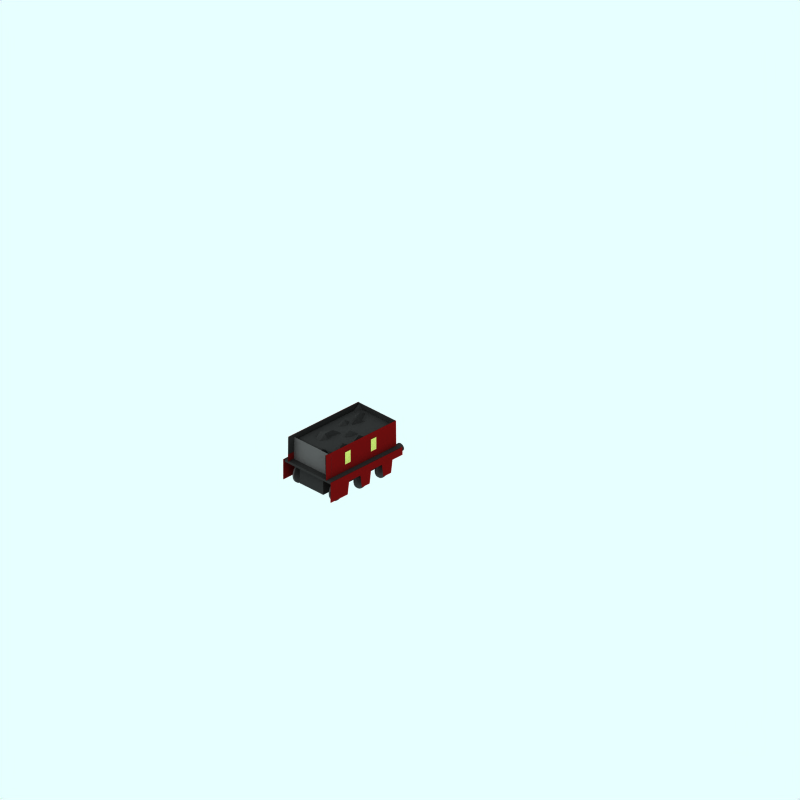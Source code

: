 # Source: mr-kirtley156-tender.blend  (saved by Blender 2.59.0; exported with 4.5.12 LTS)
import bpy
from mathutils import Matrix  # noqa: F401  (used for matrix-valued properties, if any)

bpy.ops.wm.read_factory_settings(use_empty=True)
scene = bpy.context.scene
scene.name = 'Scene'

# ---- collections
col_collection_1 = bpy.data.collections.new('Collection 1'); scene.collection.children.link(col_collection_1)
col_collection_2 = bpy.data.collections.new('Collection 2'); scene.collection.children.link(col_collection_2)
col_collection_3 = bpy.data.collections.new('Collection 3'); scene.collection.children.link(col_collection_3)

# ---- materials (node trees are filled in below, after node groups)
mat_trim = bpy.data.materials.new('Trim')
mat_trim.alpha_threshold = 0.0
mat_trim.preview_render_type = 'FLAT'
mat_trim.diffuse_color = (0.6654, 0.716, 0.3544, 1.0)
mat_trim.roughness = 0.5
mat_trim.line_color = (0.0, 0.0, 0.0, 1.0)
mat_underframe = bpy.data.materials.new('Underframe')
mat_underframe.alpha_threshold = 0.0
mat_underframe.preview_render_type = 'FLAT'
mat_underframe.diffuse_color = (0.1334, 0.1334, 0.1334, 1.0)
mat_underframe.roughness = 0.5
mat_underframe.line_color = (0.0, 0.0, 0.0, 1.0)
mat_maincolour1 = bpy.data.materials.new('MainColour1')
mat_maincolour1.alpha_threshold = 0.0
mat_maincolour1.preview_render_type = 'CUBE'
mat_maincolour1.diffuse_color = (0.351, 0.04493, 0.04515, 1.0)
mat_maincolour1.specular_color = (1.0, 0.9999, 0.9999)
mat_maincolour1.roughness = 0.5
mat_maincolour1.line_color = (0.0, 0.0, 0.0, 1.0)
mat_wheel = bpy.data.materials.new('wheel')
mat_wheel.alpha_threshold = 0.0
mat_wheel.preview_render_type = 'FLAT'
mat_wheel.diffuse_color = (0.2144, 0.2144, 0.2144, 1.0)
mat_wheel.roughness = 0.5
mat_wheel.line_color = (0.0, 0.0, 0.0, 1.0)
mat_roofcolour = bpy.data.materials.new('RoofColour')
mat_roofcolour.alpha_threshold = 0.0
mat_roofcolour.preview_render_type = 'FLAT'
mat_roofcolour.diffuse_color = (0.2586, 0.2561, 0.2561, 1.0)
mat_roofcolour.specular_color = (0.0, 0.0, 0.0)
mat_roofcolour.roughness = 0.5
mat_roofcolour.line_color = (0.0, 0.0, 0.0, 1.0)
mat_buffer = bpy.data.materials.new('Buffer')
mat_buffer.alpha_threshold = 0.0
mat_buffer.preview_render_type = 'FLAT'
mat_buffer.diffuse_color = (1.0, 0.0, 0.0, 1.0)
mat_buffer.roughness = 0.5
mat_buffer.line_color = (0.0, 0.0, 0.0, 1.0)

# ---- material node trees

# ---- world
world_world = bpy.data.worlds.new('World'); scene.world = world_world
world_world.color = (0.9059, 1.0, 1.0)
world_world.use_sun_shadow = False
world_world.sun_shadow_jitter_overblur = 0.0
world_world.cycles.sampling_method = 'MANUAL'
world_world.cycles.sample_map_resolution = 256

# ---- cameras
cam_camera_001 = bpy.data.cameras.new('Camera.001')
cam_camera_001.type = 'ORTHO'
cam_camera_001.passepartout_alpha = 0.2
cam_camera_001.clip_end = 100.0
cam_camera_001.lens = 35.0
cam_camera_001.ortho_scale = 24.0
cam_camera_001.display_size = 5.91
cam_camera_001.show_passepartout = False
cam_camera_001.show_safe_areas = True
cam_camera_001.dof.focus_distance = 0.0
cam_camera_001.dof.aperture_fstop = 128.0

# ---- lights
light_lamp = bpy.data.lights.new('Lamp', 'SUN')
light_lamp.transmission_factor = 0.0
light_lamp.angle = 1.571
light_lamp.energy = 0.028
light_lamp.shadow_buffer_clip_start = 0.5
light_lamp.shadow_soft_size = 1.0
light_lamp.shadow_cascade_max_distance = 1000.0
light_lamp.cycles.use_multiple_importance_sampling = False

# ---- meshes
me_plane_022 = bpy.data.meshes.new('Plane.022')
me_plane_022.from_pydata([(0.1, 1.4, 2.2), (0.1, 1.3, 2.2), (-0.1, 1.3, 2.2), (-0.1, 1.4, 2.2)], [], [(0, 3, 2, 1)])
me_plane_022.materials.append(mat_trim)
me_plane_022.use_remesh_preserve_volume = False
me_plane_022.use_remesh_preserve_attributes = False
me_plane_022.use_mirror_vertex_groups = False
me_plane_022.update()
me_plane_019 = bpy.data.meshes.new('Plane.019')
me_plane_019.from_pydata([(0.1, 2.0, 2.2), (0.1, 1.9, 2.2), (-0.1, 1.9, 2.2), (-0.1, 2.0, 2.2)], [], [(0, 3, 2, 1)])
me_plane_019.materials.append(mat_trim)
me_plane_019.use_remesh_preserve_volume = False
me_plane_019.use_remesh_preserve_attributes = False
me_plane_019.use_mirror_vertex_groups = False
me_plane_019.update()
me_cylinder_002 = bpy.data.meshes.new('Cylinder.002')
me_cylinder_002.from_pydata([(0.6999, 0.8999, 2.5), (0.6823, 0.9213, 2.5), (0.6692, 0.9458, 2.5), (0.6611, 0.9724, 2.5), (0.6584, 1.0, 2.5), (0.6611, 1.028, 2.5), (0.6692, 1.054, 2.5), (0.6823, 1.079, 2.5), (0.6999, 1.1, 2.5), (0.7213, 1.118, 2.5), (0.7458, 1.131, 2.5), (0.7724, 1.139, 2.5), (0.8, 1.142, 2.5), (0.8276, 1.139, 2.5), (0.8542, 1.131, 2.5), (0.8787, 1.118, 2.5), (0.9001, 1.1, 2.5), (0.9177, 1.079, 2.5), (0.9308, 1.054, 2.5), (0.9389, 1.028, 2.5), (0.9416, 1.0, 2.5), (0.9389, 0.9724, 2.5), (0.9308, 0.9458, 2.5), (0.9177, 0.9213, 2.5), (0.9001, 0.8999, 2.5), (0.8787, 0.8823, 2.5), (0.8542, 0.8692, 2.5), (0.8276, 0.8611, 2.5), (0.8, 0.8584, 2.5), (0.7724, 0.8611, 2.5), (0.7458, 0.8692, 2.5), (0.7213, 0.8823, 2.5), (0.6999, 0.8999, 2.3), (0.6823, 0.9213, 2.3), (0.6692, 0.9458, 2.3), (0.6611, 0.9724, 2.3), (0.6584, 1.0, 2.3), (0.6611, 1.028, 2.3), (0.6692, 1.054, 2.3), (0.6823, 1.079, 2.3), (0.6999, 1.1, 2.3), (0.7213, 1.118, 2.3), (0.7458, 1.131, 2.3), (0.7724, 1.139, 2.3), (0.8, 1.142, 2.3), (0.8276, 1.139, 2.3), (0.8542, 1.131, 2.3), (0.8787, 1.118, 2.3), (0.9001, 1.1, 2.3), (0.9177, 1.079, 2.3), (0.9308, 1.054, 2.3), (0.9389, 1.028, 2.3), (0.9416, 1.0, 2.3), (0.9389, 0.9724, 2.3), (0.9308, 0.9458, 2.3), (0.9177, 0.9213, 2.3), (0.9001, 0.8999, 2.3), (0.8787, 0.8823, 2.3), (0.8542, 0.8692, 2.3), (0.8276, 0.8611, 2.3), (0.8, 0.8584, 2.3), (0.7724, 0.8611, 2.3), (0.7458, 0.8692, 2.3), (0.7213, 0.8823, 2.3), (0.8, 1.0, 2.5), (0.8, 1.0, 2.3)], [], [(64, 0, 1), (65, 33, 32), (64, 1, 2), (65, 34, 33), (64, 2, 3), (65, 35, 34), (64, 3, 4), (65, 36, 35), (64, 4, 5), (65, 37, 36), (64, 5, 6), (65, 38, 37), (64, 6, 7), (65, 39, 38), (64, 7, 8), (65, 40, 39), (64, 8, 9), (65, 41, 40), (64, 9, 10), (65, 42, 41), (64, 10, 11), (65, 43, 42), (64, 11, 12), (65, 44, 43), (64, 12, 13), (65, 45, 44), (64, 13, 14), (65, 46, 45), (64, 14, 15), (65, 47, 46), (64, 15, 16), (65, 48, 47), (64, 16, 17), (65, 49, 48), (64, 17, 18), (65, 50, 49), (64, 18, 19), (65, 51, 50), (64, 19, 20), (65, 52, 51), (64, 20, 21), (65, 53, 52), (64, 21, 22), (65, 54, 53), (64, 22, 23), (65, 55, 54), (64, 23, 24), (65, 56, 55), (64, 24, 25), (65, 57, 56), (64, 25, 26), (65, 58, 57), (64, 26, 27), (65, 59, 58), (64, 27, 28), (65, 60, 59), (64, 28, 29), (65, 61, 60), (64, 29, 30), (65, 62, 61), (64, 30, 31), (65, 63, 62), (31, 0, 64), (65, 32, 63), (0, 32, 33, 1), (1, 33, 34, 2), (2, 34, 35, 3), (3, 35, 36, 4), (4, 36, 37, 5), (5, 37, 38, 6), (6, 38, 39, 7), (7, 39, 40, 8), (8, 40, 41, 9), (9, 41, 42, 10), (10, 42, 43, 11), (11, 43, 44, 12), (12, 44, 45, 13), (13, 45, 46, 14), (14, 46, 47, 15), (15, 47, 48, 16), (16, 48, 49, 17), (17, 49, 50, 18), (18, 50, 51, 19), (19, 51, 52, 20), (20, 52, 53, 21), (21, 53, 54, 22), (22, 54, 55, 23), (23, 55, 56, 24), (24, 56, 57, 25), (25, 57, 58, 26), (26, 58, 59, 27), (27, 59, 60, 28), (28, 60, 61, 29), (29, 61, 62, 30), (30, 62, 63, 31), (32, 0, 31, 63)])
me_cylinder_002.materials.append(mat_underframe)
me_cylinder_002.use_remesh_preserve_volume = False
me_cylinder_002.use_remesh_preserve_attributes = False
me_cylinder_002.use_mirror_vertex_groups = False
me_cylinder_002.update()
me_cylinder_001 = bpy.data.meshes.new('Cylinder.001')
me_cylinder_001.from_pydata([(-0.9001, 0.8999, 2.5), (-0.9177, 0.9213, 2.5), (-0.9308, 0.9458, 2.5), (-0.9389, 0.9724, 2.5), (-0.9416, 1.0, 2.5), (-0.9389, 1.028, 2.5), (-0.9308, 1.054, 2.5), (-0.9177, 1.079, 2.5), (-0.9001, 1.1, 2.5), (-0.8787, 1.118, 2.5), (-0.8542, 1.131, 2.5), (-0.8276, 1.139, 2.5), (-0.8, 1.142, 2.5), (-0.7724, 1.139, 2.5), (-0.7458, 1.131, 2.5), (-0.7213, 1.118, 2.5), (-0.6999, 1.1, 2.5), (-0.6823, 1.079, 2.5), (-0.6692, 1.054, 2.5), (-0.6611, 1.028, 2.5), (-0.6584, 1.0, 2.5), (-0.6611, 0.9724, 2.5), (-0.6692, 0.9458, 2.5), (-0.6823, 0.9213, 2.5), (-0.6999, 0.8999, 2.5), (-0.7213, 0.8823, 2.5), (-0.7458, 0.8692, 2.5), (-0.7724, 0.8611, 2.5), (-0.8, 0.8584, 2.5), (-0.8276, 0.8611, 2.5), (-0.8542, 0.8692, 2.5), (-0.8787, 0.8823, 2.5), (-0.9001, 0.8999, 2.3), (-0.9177, 0.9213, 2.3), (-0.9308, 0.9458, 2.3), (-0.9389, 0.9724, 2.3), (-0.9416, 1.0, 2.3), (-0.9389, 1.028, 2.3), (-0.9308, 1.054, 2.3), (-0.9177, 1.079, 2.3), (-0.9001, 1.1, 2.3), (-0.8787, 1.118, 2.3), (-0.8542, 1.131, 2.3), (-0.8276, 1.139, 2.3), (-0.8, 1.142, 2.3), (-0.7724, 1.139, 2.3), (-0.7458, 1.131, 2.3), (-0.7213, 1.118, 2.3), (-0.6999, 1.1, 2.3), (-0.6823, 1.079, 2.3), (-0.6692, 1.054, 2.3), (-0.6611, 1.028, 2.3), (-0.6584, 1.0, 2.3), (-0.6611, 0.9724, 2.3), (-0.6692, 0.9458, 2.3), (-0.6823, 0.9213, 2.3), (-0.6999, 0.8999, 2.3), (-0.7213, 0.8823, 2.3), (-0.7458, 0.8692, 2.3), (-0.7724, 0.8611, 2.3), (-0.8, 0.8584, 2.3), (-0.8276, 0.8611, 2.3), (-0.8542, 0.8692, 2.3), (-0.8787, 0.8823, 2.3), (-0.8, 1.0, 2.5), (-0.8, 1.0, 2.3)], [], [(64, 0, 1), (65, 33, 32), (64, 1, 2), (65, 34, 33), (64, 2, 3), (65, 35, 34), (64, 3, 4), (65, 36, 35), (64, 4, 5), (65, 37, 36), (64, 5, 6), (65, 38, 37), (64, 6, 7), (65, 39, 38), (64, 7, 8), (65, 40, 39), (64, 8, 9), (65, 41, 40), (64, 9, 10), (65, 42, 41), (64, 10, 11), (65, 43, 42), (64, 11, 12), (65, 44, 43), (64, 12, 13), (65, 45, 44), (64, 13, 14), (65, 46, 45), (64, 14, 15), (65, 47, 46), (64, 15, 16), (65, 48, 47), (64, 16, 17), (65, 49, 48), (64, 17, 18), (65, 50, 49), (64, 18, 19), (65, 51, 50), (64, 19, 20), (65, 52, 51), (64, 20, 21), (65, 53, 52), (64, 21, 22), (65, 54, 53), (64, 22, 23), (65, 55, 54), (64, 23, 24), (65, 56, 55), (64, 24, 25), (65, 57, 56), (64, 25, 26), (65, 58, 57), (64, 26, 27), (65, 59, 58), (64, 27, 28), (65, 60, 59), (64, 28, 29), (65, 61, 60), (64, 29, 30), (65, 62, 61), (64, 30, 31), (65, 63, 62), (31, 0, 64), (65, 32, 63), (0, 32, 33, 1), (1, 33, 34, 2), (2, 34, 35, 3), (3, 35, 36, 4), (4, 36, 37, 5), (5, 37, 38, 6), (6, 38, 39, 7), (7, 39, 40, 8), (8, 40, 41, 9), (9, 41, 42, 10), (10, 42, 43, 11), (11, 43, 44, 12), (12, 44, 45, 13), (13, 45, 46, 14), (14, 46, 47, 15), (15, 47, 48, 16), (16, 48, 49, 17), (17, 49, 50, 18), (18, 50, 51, 19), (19, 51, 52, 20), (20, 52, 53, 21), (21, 53, 54, 22), (22, 54, 55, 23), (23, 55, 56, 24), (24, 56, 57, 25), (25, 57, 58, 26), (26, 58, 59, 27), (27, 59, 60, 28), (28, 60, 61, 29), (29, 61, 62, 30), (30, 62, 63, 31), (32, 0, 31, 63)])
me_cylinder_001.materials.append(mat_underframe)
me_cylinder_001.use_remesh_preserve_volume = False
me_cylinder_001.use_remesh_preserve_attributes = False
me_cylinder_001.use_mirror_vertex_groups = False
me_cylinder_001.update()
me_plane_015 = bpy.data.meshes.new('Plane.015')
me_plane_015.from_pydata([(0.7962, 2.169, 1.441), (0.7962, -2.731, 1.441), (0.7812, 2.169, 2.146), (0.7837, -2.731, 2.149), (-0.7962, 2.169, 1.441), (-0.7962, -2.731, 1.441), (-0.7812, 2.169, 2.146), (-0.7837, -2.731, 2.149)], [], [(3, 0, 1), (0, 3, 2), (7, 4, 5), (4, 7, 6), (0, 4, 6, 2)])
me_plane_015.materials.append(mat_underframe)
me_plane_015.use_remesh_preserve_volume = False
me_plane_015.use_remesh_preserve_attributes = False
me_plane_015.use_mirror_vertex_groups = False
me_plane_015.update()
me_plane_011 = bpy.data.meshes.new('Plane.011')
me_plane_011.from_pydata([(-1.0, 1.91, 0.81), (-1.0, 1.41, 0.81), (-1.4, 1.41, 0.81), (-1.4, 1.91, 0.81)], [], [(0, 3, 2, 1)])
me_plane_011.materials.append(mat_trim)
me_plane_011.use_remesh_preserve_volume = False
me_plane_011.use_remesh_preserve_attributes = False
me_plane_011.use_mirror_vertex_groups = False
me_plane_011.update()
me_plane_010 = bpy.data.meshes.new('Plane.010')
me_plane_010.from_pydata([(0.8, 1.91, 0.81), (0.8, 1.41, 0.81), (0.4, 1.41, 0.81), (0.4, 1.91, 0.81)], [], [(0, 3, 2, 1)])
me_plane_010.materials.append(mat_trim)
me_plane_010.use_remesh_preserve_volume = False
me_plane_010.use_remesh_preserve_attributes = False
me_plane_010.use_mirror_vertex_groups = False
me_plane_010.update()
me_plane_007 = bpy.data.meshes.new('Plane.007')
me_plane_007.from_pydata([(2.297, 1.147, 1.004), (-2.723, 0.8374, 1.004), (-2.723, 1.147, 1.004), (0.1015, 0.8349, 1.004), (-0.636, 0.8361, 1.004), (-1.43, 0.8368, 1.004), (-2.723, 0.3374, 1.004), (-1.53, 0.3368, 1.004), (0.001521, 0.3349, 1.004), (-0.536, 0.3361, 1.004), (0.964, 0.3361, 1.004), (1.502, 0.3349, 1.004), (0.864, 0.8361, 1.004), (1.602, 0.8349, 1.004), (2.302, 0.8349, 1.004)], [], [(3, 4, 2), (4, 5, 2), (5, 1, 2), (1, 5, 7, 6), (4, 3, 8, 9), (12, 13, 11, 10), (0, 14, 13, 2), (2, 13, 12), (2, 12, 3)])
me_plane_007.polygons.foreach_set('use_smooth', [True] * 9)
me_plane_007.materials.append(mat_maincolour1)
me_plane_007.use_remesh_preserve_volume = False
me_plane_007.use_remesh_preserve_attributes = False
me_plane_007.use_mirror_vertex_groups = False
me_plane_007.update()
me_plane_006 = bpy.data.meshes.new('Plane.006')
me_plane_006.from_pydata([(0.7962, -2.721, 2.091), (0.7962, 2.179, 2.091), (0.8012, -2.721, 1.506), (0.8012, 2.179, 1.506)], [], [(3, 0, 1), (2, 0, 3)])
me_plane_006.materials.append(mat_maincolour1)
me_plane_006.use_remesh_preserve_volume = False
me_plane_006.use_remesh_preserve_attributes = False
me_plane_006.use_mirror_vertex_groups = False
me_plane_006.update()
me_plane_005 = bpy.data.meshes.new('Plane.005')
me_plane_005.from_pydata([(0.8062, 2.179, 1.141), (0.8062, -2.721, 1.141), (0.8012, -2.721, 1.506), (0.8012, 2.179, 1.506)], [], [(2, 0, 1), (3, 0, 2)])
me_plane_005.materials.append(mat_maincolour1)
me_plane_005.use_remesh_preserve_volume = False
me_plane_005.use_remesh_preserve_attributes = False
me_plane_005.use_mirror_vertex_groups = False
me_plane_005.update()
me_plane_003 = bpy.data.meshes.new('Plane.003')
me_plane_003.from_pydata([(0.7962, -2.721, 2.091), (0.7962, 2.179, 2.091), (0.7912, -2.721, 2.156), (0.7912, 2.179, 2.156)], [], [(1, 0, 3), (3, 0, 2)])
me_plane_003.materials.append(mat_maincolour1)
me_plane_003.use_remesh_preserve_volume = False
me_plane_003.use_remesh_preserve_attributes = False
me_plane_003.use_mirror_vertex_groups = False
me_plane_003.update()
me_plane_031 = bpy.data.meshes.new('Plane.031')
me_plane_031.from_pydata([(0.7962, -2.721, 2.091), (0.7962, 2.179, 2.091), (0.7912, -2.721, 2.156), (0.7912, 2.179, 2.156)], [], [(1, 0, 3), (3, 0, 2)])
me_plane_031.materials.append(mat_maincolour1)
me_plane_031.use_remesh_preserve_volume = False
me_plane_031.use_remesh_preserve_attributes = False
me_plane_031.use_mirror_vertex_groups = False
me_plane_031.update()
me_plane_030 = bpy.data.meshes.new('Plane.030')
me_plane_030.from_pydata([(0.8062, 2.179, 1.141), (0.8062, -2.721, 1.141), (0.8012, -2.721, 1.506), (0.8012, 2.179, 1.506)], [], [(2, 0, 1), (3, 0, 2)])
me_plane_030.materials.append(mat_maincolour1)
me_plane_030.use_remesh_preserve_volume = False
me_plane_030.use_remesh_preserve_attributes = False
me_plane_030.use_mirror_vertex_groups = False
me_plane_030.update()
me_plane_029 = bpy.data.meshes.new('Plane.029')
me_plane_029.from_pydata([(0.7962, -2.721, 2.091), (0.7962, 2.179, 2.091), (0.8012, -2.721, 1.506), (0.8012, 2.179, 1.506)], [], [(3, 0, 1), (2, 0, 3)])
me_plane_029.materials.append(mat_maincolour1)
me_plane_029.use_remesh_preserve_volume = False
me_plane_029.use_remesh_preserve_attributes = False
me_plane_029.use_mirror_vertex_groups = False
me_plane_029.update()
me_plane_028 = bpy.data.meshes.new('Plane.028')
me_plane_028.from_pydata([(2.297, 1.147, 0.9987), (-2.723, 0.8374, 0.9987), (-2.723, 1.147, 0.9987), (0.1015, 0.8349, 0.9987), (-0.636, 0.8361, 0.9987), (-1.43, 0.8368, 0.9987), (-2.723, 0.3374, 0.9987), (-1.53, 0.3368, 0.9987), (0.001521, 0.3349, 0.9987), (-0.536, 0.3361, 0.9987), (0.964, 0.3361, 0.9987), (1.502, 0.3349, 0.9987), (0.864, 0.8361, 0.9987), (1.602, 0.8349, 0.9987), (2.302, 0.8349, 0.9987)], [], [(3, 4, 2), (4, 5, 2), (5, 1, 2), (1, 5, 7, 6), (4, 3, 8, 9), (12, 13, 11, 10), (0, 14, 13, 2), (2, 13, 12), (2, 12, 3)])
me_plane_028.polygons.foreach_set('use_smooth', [True] * 9)
me_plane_028.materials.append(mat_maincolour1)
me_plane_028.use_remesh_preserve_volume = False
me_plane_028.use_remesh_preserve_attributes = False
me_plane_028.use_mirror_vertex_groups = False
me_plane_028.update()
me_plane_017 = bpy.data.meshes.new('Plane.017')
me_plane_017.from_pydata([(0.8, 1.91, 0.81), (0.8, 1.41, 0.81), (0.4, 1.41, 0.81), (0.4, 1.91, 0.81)], [], [(0, 3, 2, 1)])
me_plane_017.materials.append(mat_trim)
me_plane_017.use_remesh_preserve_volume = False
me_plane_017.use_remesh_preserve_attributes = False
me_plane_017.use_mirror_vertex_groups = False
me_plane_017.update()
me_plane_009 = bpy.data.meshes.new('Plane.009')
me_plane_009.from_pydata([(-1.0, 1.91, 0.81), (-1.0, 1.41, 0.81), (-1.4, 1.41, 0.81), (-1.4, 1.91, 0.81)], [], [(0, 3, 2, 1)])
me_plane_009.materials.append(mat_trim)
me_plane_009.use_remesh_preserve_volume = False
me_plane_009.use_remesh_preserve_attributes = False
me_plane_009.use_mirror_vertex_groups = False
me_plane_009.update()
me_cylinder = bpy.data.meshes.new('Cylinder')
me_cylinder.from_pydata([(-0.5586, 0.2447, -0.5228), (-0.6079, 0.3047, -0.5228), (-0.6444, 0.3731, -0.5228), (-0.667, 0.4474, -0.5228), (-0.6746, 0.5247, -0.5228), (-0.667, 0.6019, -0.5228), (-0.6444, 0.6762, -0.5228), (-0.6079, 0.7447, -0.5228), (-0.5586, 0.8047, -0.5228), (-0.4986, 0.8539, -0.5228), (-0.4301, 0.8905, -0.5228), (-0.3559, 0.913, -0.5228), (-0.2786, 0.9207, -0.5228), (-0.2014, 0.913, -0.5228), (-0.1271, 0.8905, -0.5228), (-0.05861, 0.8539, -0.5228), (0.001395, 0.8047, -0.5228), (0.05064, 0.7447, -0.5228), (0.08723, 0.6762, -0.5228), (0.1098, 0.6019, -0.5228), (0.1174, 0.5247, -0.5228), (0.1098, 0.4474, -0.5228), (0.08723, 0.3731, -0.5228), (0.05064, 0.3047, -0.5228), (0.001394, 0.2447, -0.5228), (-0.05861, 0.1954, -0.5228), (-0.1271, 0.1588, -0.5228), (-0.2014, 0.1363, -0.5228), (-0.2786, 0.1287, -0.5228), (-0.3559, 0.1363, -0.5228), (-0.4301, 0.1588, -0.5228), (-0.4986, 0.1954, -0.5228), (-0.5586, 0.2447, -0.5828), (-0.6079, 0.3047, -0.5828), (-0.6444, 0.3731, -0.5828), (-0.667, 0.4474, -0.5828), (-0.6746, 0.5247, -0.5828), (-0.667, 0.6019, -0.5828), (-0.6444, 0.6762, -0.5828), (-0.6079, 0.7447, -0.5828), (-0.5586, 0.8047, -0.5828), (-0.4986, 0.8539, -0.5828), (-0.4301, 0.8905, -0.5828), (-0.3559, 0.913, -0.5828), (-0.2786, 0.9207, -0.5828), (-0.2014, 0.913, -0.5828), (-0.1271, 0.8905, -0.5828), (-0.05861, 0.8539, -0.5828), (0.001394, 0.8047, -0.5828), (0.05064, 0.7447, -0.5828), (0.08723, 0.6762, -0.5828), (0.1098, 0.6019, -0.5828), (0.1174, 0.5247, -0.5828), (0.1098, 0.4474, -0.5828), (0.08723, 0.3731, -0.5828), (0.05064, 0.3047, -0.5828), (0.001396, 0.2447, -0.5828), (-0.05861, 0.1954, -0.5828), (-0.1271, 0.1588, -0.5828), (-0.2014, 0.1363, -0.5828), (-0.2786, 0.1287, -0.5828), (-0.3559, 0.1363, -0.5828), (-0.4301, 0.1588, -0.5828), (-0.4986, 0.1954, -0.5828), (-0.2786, 0.5247, -0.5228), (-0.2786, 0.5247, -0.5828)], [], [(64, 0, 1), (65, 33, 32), (64, 1, 2), (65, 34, 33), (64, 2, 3), (65, 35, 34), (64, 3, 4), (65, 36, 35), (64, 4, 5), (65, 37, 36), (64, 5, 6), (65, 38, 37), (64, 6, 7), (65, 39, 38), (64, 7, 8), (65, 40, 39), (64, 8, 9), (65, 41, 40), (64, 9, 10), (65, 42, 41), (64, 10, 11), (65, 43, 42), (64, 11, 12), (65, 44, 43), (64, 12, 13), (65, 45, 44), (64, 13, 14), (65, 46, 45), (64, 14, 15), (65, 47, 46), (64, 15, 16), (65, 48, 47), (64, 16, 17), (65, 49, 48), (64, 17, 18), (65, 50, 49), (64, 18, 19), (65, 51, 50), (64, 19, 20), (65, 52, 51), (64, 20, 21), (65, 53, 52), (64, 21, 22), (65, 54, 53), (64, 22, 23), (65, 55, 54), (64, 23, 24), (65, 56, 55), (64, 24, 25), (65, 57, 56), (64, 25, 26), (65, 58, 57), (64, 26, 27), (65, 59, 58), (64, 27, 28), (65, 60, 59), (64, 28, 29), (65, 61, 60), (64, 29, 30), (65, 62, 61), (64, 30, 31), (65, 63, 62), (31, 0, 64), (65, 32, 63), (0, 32, 33, 1), (1, 33, 34, 2), (2, 34, 35, 3), (3, 35, 36, 4), (4, 36, 37, 5), (5, 37, 38, 6), (6, 38, 39, 7), (7, 39, 40, 8), (8, 40, 41, 9), (9, 41, 42, 10), (10, 42, 43, 11), (11, 43, 44, 12), (12, 44, 45, 13), (13, 45, 46, 14), (14, 46, 47, 15), (15, 47, 48, 16), (16, 48, 49, 17), (17, 49, 50, 18), (18, 50, 51, 19), (19, 51, 52, 20), (20, 52, 53, 21), (21, 53, 54, 22), (22, 54, 55, 23), (23, 55, 56, 24), (24, 56, 57, 25), (25, 57, 58, 26), (26, 58, 59, 27), (27, 59, 60, 28), (28, 60, 61, 29), (29, 61, 62, 30), (30, 62, 63, 31), (32, 0, 31, 63)])
me_cylinder.materials.append(mat_wheel)
me_cylinder.use_remesh_preserve_volume = False
me_cylinder.use_remesh_preserve_attributes = False
me_cylinder.use_mirror_vertex_groups = False
me_cylinder.update()
me_plane_074 = bpy.data.meshes.new('Plane.074')
me_plane_074.from_pydata([(0.77, 1.984, -1.772), (0.77, -1.836, -1.772), (-0.7576, -1.836, -1.772), (-0.7576, 1.984, -1.772), (-0.7576, 1.984, -1.942), (-0.7576, -2.09, -1.687), (0.77, -2.09, -1.687), (0.77, 1.984, -1.942), (-0.7576, -0.05328, -1.687), (0.00617, 1.984, -1.687), (0.77, -0.05328, -1.432), (0.006164, -2.09, -1.687), (0.006167, -0.05328, -1.687), (-0.7576, 0.9651, -1.687), (-0.7576, -1.072, -1.687), (-0.3757, 1.984, -1.687), (0.3881, 1.984, -1.687), (0.77, -1.072, -1.687), (0.77, 0.9651, -1.432), (-0.3757, -2.09, -1.687), (0.3881, -2.09, -1.942), (0.006168, 0.9651, -1.432), (-0.3757, -0.05328, -1.687), (0.006166, -1.072, -1.687), (0.3881, -0.05328, -1.687), (-0.3757, 0.9651, -1.687), (-0.3757, -1.072, -1.942), (0.3881, 0.9651, -1.432), (0.3881, -1.072, -1.687), (-0.7576, 0.4559, -1.687), (-0.7576, 1.474, -1.687), (-0.7576, -0.5625, -1.687), (-0.7576, -1.581, -1.687), (-0.5667, 1.984, -1.687), (-0.1848, 1.984, -1.432), (0.579, 1.984, -1.687), (0.1971, 1.984, -1.687), (0.77, -0.5625, -1.687), (0.77, -1.581, -1.942), (0.77, 0.4559, -1.687), (0.77, 1.474, -1.942), (-0.5667, -2.09, -1.687), (-0.1848, -2.09, -1.687), (0.579, -2.09, -1.942), (0.1971, -2.09, -1.687), (0.006168, 0.4559, -1.687), (0.006169, 1.474, -1.687), (-0.5667, -0.05328, -1.687), (-0.1848, -0.05328, -1.687), (0.006166, -0.5625, -1.432), (0.006165, -1.581, -1.687), (0.579, -0.05328, -1.942), (0.1971, -0.05328, -1.942), (-0.3757, 1.474, -1.942), (-0.5667, 0.9651, -1.687), (-0.3757, 0.4559, -1.942), (-0.1848, 0.9651, -1.942), (-0.3757, -0.5625, -1.687), (-0.5667, -1.072, -1.687), (-0.3757, -1.581, -1.687), (-0.1848, -1.072, -1.942), (0.3881, 1.474, -1.687), (0.1971, 0.9651, -1.687), (0.3881, 0.4559, -1.687), (0.579, 0.9651, -1.687), (0.3881, -0.5625, -1.687), (0.1971, -1.072, -1.432), (0.3881, -1.581, -1.687), (0.579, -1.072, -1.942), (-0.5667, 1.474, -1.432), (-0.5667, 0.4559, -1.432), (-0.1848, 1.474, -1.687), (-0.1848, 0.4559, -1.687), (-0.5667, -0.5625, -1.432), (-0.5667, -1.581, -1.432), (-0.1848, -0.5625, -1.942), (-0.1848, -1.581, -1.687), (0.1971, 1.474, -1.687), (0.1971, 0.4559, -1.687), (0.579, 1.474, -1.687), (0.579, 0.4559, -1.687), (0.1971, -0.5625, -1.687), (0.1971, -1.581, -1.687), (0.579, -0.5625, -1.687), (0.579, -1.581, -1.687)], [], [(0, 3, 2, 1), (8, 2, 3), (3, 0, 9), (10, 0, 1), (11, 1, 2), (4, 30, 3), (30, 13, 3), (13, 29, 3), (29, 8, 3), (8, 31, 2), (31, 14, 2), (14, 32, 2), (32, 5, 2), (35, 0, 7), (16, 0, 35), (36, 0, 16), (9, 0, 36), (9, 34, 3), (34, 15, 3), (15, 33, 3), (33, 4, 3), (6, 38, 1), (38, 17, 1), (17, 37, 1), (37, 10, 1), (39, 0, 10), (18, 0, 39), (40, 0, 18), (7, 0, 40), (5, 41, 2), (41, 19, 2), (19, 42, 2), (42, 11, 2), (11, 44, 1), (44, 20, 1), (20, 43, 1), (43, 6, 1), (30, 4, 33, 69), (13, 30, 69, 54), (69, 33, 15, 53), (54, 69, 53, 25), (29, 13, 54, 70), (8, 29, 70, 47), (70, 54, 25, 55), (47, 70, 55, 22), (53, 15, 34, 71), (25, 53, 71, 56), (71, 34, 9, 46), (56, 71, 46, 21), (55, 25, 56, 72), (22, 55, 72, 48), (72, 56, 21, 45), (48, 72, 45, 12), (31, 8, 47, 73), (14, 31, 73, 58), (73, 47, 22, 57), (58, 73, 57, 26), (32, 14, 58, 74), (5, 32, 74, 41), (74, 58, 26, 59), (41, 74, 59, 19), (57, 22, 48, 75), (26, 57, 75, 60), (75, 48, 12, 49), (60, 75, 49, 23), (59, 26, 60, 76), (19, 59, 76, 42), (76, 60, 23, 50), (42, 76, 50, 11), (46, 9, 36, 77), (21, 46, 77, 62), (77, 36, 16, 61), (62, 77, 61, 27), (45, 21, 62, 78), (12, 45, 78, 52), (78, 62, 27, 63), (52, 78, 63, 24), (61, 16, 35, 79), (27, 61, 79, 64), (79, 35, 7, 40), (64, 79, 40, 18), (63, 27, 64, 80), (24, 63, 80, 51), (80, 64, 18, 39), (51, 80, 39, 10), (49, 12, 52, 81), (23, 49, 81, 66), (81, 52, 24, 65), (66, 81, 65, 28), (50, 23, 66, 82), (11, 50, 82, 44), (82, 66, 28, 67), (44, 82, 67, 20), (65, 24, 51, 83), (28, 65, 83, 68), (83, 51, 10, 37), (68, 83, 37, 17), (67, 28, 68, 84), (20, 67, 84, 43), (84, 68, 17, 38), (43, 84, 38, 6)])
me_plane_074.materials.append(mat_underframe)
me_plane_074.use_remesh_preserve_volume = False
me_plane_074.use_remesh_preserve_attributes = False
me_plane_074.use_mirror_vertex_groups = False
me_plane_074.update()
me_plane_013 = bpy.data.meshes.new('Plane.013')
me_plane_013.from_pydata([(0.8087, 1.137, -2.177), (-0.8013, 1.137, -2.177), (0.7974, 2.146, -2.177), (-0.7888, 2.145, -2.177)], [], [(0, 2, 1), (2, 3, 1)])
me_plane_013.materials.append(mat_maincolour1)
me_plane_013.use_remesh_preserve_volume = False
me_plane_013.use_remesh_preserve_attributes = False
me_plane_013.use_mirror_vertex_groups = False
me_plane_013.update()
me_cylinder_012 = bpy.data.meshes.new('Cylinder.012')
me_cylinder_012.from_pydata([(-2.059, 0.2411, 0.6103), (-2.108, 0.3011, 0.6103), (-2.144, 0.3696, 0.6103), (-2.167, 0.4439, 0.6103), (-2.175, 0.5211, 0.6103), (-2.167, 0.5984, 0.6103), (-2.144, 0.6727, 0.6103), (-2.108, 0.7411, 0.6103), (-2.059, 0.8011, 0.6103), (-1.999, 0.8504, 0.6103), (-1.93, 0.887, 0.6103), (-1.856, 0.9095, 0.6103), (-1.779, 0.9171, 0.6103), (-1.701, 0.9095, 0.6103), (-1.627, 0.887, 0.6103), (-1.559, 0.8504, 0.6103), (-1.499, 0.8011, 0.6103), (-1.449, 0.7411, 0.6103), (-1.413, 0.6727, 0.6103), (-1.39, 0.5984, 0.6103), (-1.383, 0.5211, 0.6103), (-1.39, 0.4439, 0.6103), (-1.413, 0.3696, 0.6103), (-1.449, 0.3011, 0.6103), (-1.499, 0.2411, 0.6103), (-1.559, 0.1919, 0.6103), (-1.627, 0.1553, 0.6103), (-1.701, 0.1328, 0.6103), (-1.779, 0.1251, 0.6103), (-1.856, 0.1328, 0.6103), (-1.93, 0.1553, 0.6103), (-1.999, 0.1919, 0.6103), (-2.059, 0.2411, 0.5503), (-2.108, 0.3011, 0.5503), (-2.144, 0.3696, 0.5503), (-2.167, 0.4439, 0.5503), (-2.175, 0.5211, 0.5503), (-2.167, 0.5984, 0.5503), (-2.144, 0.6727, 0.5503), (-2.108, 0.7411, 0.5503), (-2.059, 0.8011, 0.5503), (-1.999, 0.8504, 0.5503), (-1.93, 0.887, 0.5503), (-1.856, 0.9095, 0.5503), (-1.779, 0.9171, 0.5503), (-1.701, 0.9095, 0.5503), (-1.627, 0.887, 0.5503), (-1.559, 0.8504, 0.5503), (-1.499, 0.8011, 0.5503), (-1.449, 0.7411, 0.5503), (-1.413, 0.6727, 0.5503), (-1.39, 0.5984, 0.5503), (-1.383, 0.5211, 0.5503), (-1.39, 0.4439, 0.5503), (-1.413, 0.3696, 0.5503), (-1.449, 0.3011, 0.5503), (-1.499, 0.2411, 0.5503), (-1.559, 0.1919, 0.5503), (-1.627, 0.1553, 0.5503), (-1.701, 0.1328, 0.5503), (-1.779, 0.1251, 0.5503), (-1.856, 0.1328, 0.5503), (-1.93, 0.1553, 0.5503), (-1.999, 0.1919, 0.5503), (-1.779, 0.5211, 0.6103), (-1.779, 0.5211, 0.5503)], [], [(64, 0, 1), (65, 33, 32), (64, 1, 2), (65, 34, 33), (64, 2, 3), (65, 35, 34), (64, 3, 4), (65, 36, 35), (64, 4, 5), (65, 37, 36), (64, 5, 6), (65, 38, 37), (64, 6, 7), (65, 39, 38), (64, 7, 8), (65, 40, 39), (64, 8, 9), (65, 41, 40), (64, 9, 10), (65, 42, 41), (64, 10, 11), (65, 43, 42), (64, 11, 12), (65, 44, 43), (64, 12, 13), (65, 45, 44), (64, 13, 14), (65, 46, 45), (64, 14, 15), (65, 47, 46), (64, 15, 16), (65, 48, 47), (64, 16, 17), (65, 49, 48), (64, 17, 18), (65, 50, 49), (64, 18, 19), (65, 51, 50), (64, 19, 20), (65, 52, 51), (64, 20, 21), (65, 53, 52), (64, 21, 22), (65, 54, 53), (64, 22, 23), (65, 55, 54), (64, 23, 24), (65, 56, 55), (64, 24, 25), (65, 57, 56), (64, 25, 26), (65, 58, 57), (64, 26, 27), (65, 59, 58), (64, 27, 28), (65, 60, 59), (64, 28, 29), (65, 61, 60), (64, 29, 30), (65, 62, 61), (64, 30, 31), (65, 63, 62), (31, 0, 64), (65, 32, 63), (0, 32, 33, 1), (1, 33, 34, 2), (2, 34, 35, 3), (3, 35, 36, 4), (4, 36, 37, 5), (5, 37, 38, 6), (6, 38, 39, 7), (7, 39, 40, 8), (8, 40, 41, 9), (9, 41, 42, 10), (10, 42, 43, 11), (11, 43, 44, 12), (12, 44, 45, 13), (13, 45, 46, 14), (14, 46, 47, 15), (15, 47, 48, 16), (16, 48, 49, 17), (17, 49, 50, 18), (18, 50, 51, 19), (19, 51, 52, 20), (20, 52, 53, 21), (21, 53, 54, 22), (22, 54, 55, 23), (23, 55, 56, 24), (24, 56, 57, 25), (25, 57, 58, 26), (26, 58, 59, 27), (27, 59, 60, 28), (28, 60, 61, 29), (29, 61, 62, 30), (30, 62, 63, 31), (32, 0, 31, 63)])
me_cylinder_012.materials.append(mat_wheel)
me_cylinder_012.use_remesh_preserve_volume = False
me_cylinder_012.use_remesh_preserve_attributes = False
me_cylinder_012.use_mirror_vertex_groups = False
me_cylinder_012.update()
me_cylinder_011 = bpy.data.meshes.new('Cylinder.011')
me_cylinder_011.from_pydata([(-2.059, 0.2447, -0.5228), (-2.108, 0.3047, -0.5228), (-2.144, 0.3731, -0.5228), (-2.167, 0.4474, -0.5228), (-2.175, 0.5247, -0.5228), (-2.167, 0.6019, -0.5228), (-2.144, 0.6762, -0.5228), (-2.108, 0.7447, -0.5228), (-2.059, 0.8047, -0.5228), (-1.999, 0.8539, -0.5228), (-1.93, 0.8905, -0.5228), (-1.856, 0.913, -0.5228), (-1.779, 0.9207, -0.5228), (-1.701, 0.913, -0.5228), (-1.627, 0.8905, -0.5228), (-1.559, 0.8539, -0.5228), (-1.499, 0.8047, -0.5228), (-1.449, 0.7447, -0.5228), (-1.413, 0.6762, -0.5228), (-1.39, 0.6019, -0.5228), (-1.383, 0.5247, -0.5228), (-1.39, 0.4474, -0.5228), (-1.413, 0.3731, -0.5228), (-1.449, 0.3047, -0.5228), (-1.499, 0.2447, -0.5228), (-1.559, 0.1954, -0.5228), (-1.627, 0.1588, -0.5228), (-1.701, 0.1363, -0.5228), (-1.779, 0.1287, -0.5228), (-1.856, 0.1363, -0.5228), (-1.93, 0.1588, -0.5228), (-1.999, 0.1954, -0.5228), (-2.059, 0.2447, -0.5828), (-2.108, 0.3047, -0.5828), (-2.144, 0.3731, -0.5828), (-2.167, 0.4474, -0.5828), (-2.175, 0.5247, -0.5828), (-2.167, 0.6019, -0.5828), (-2.144, 0.6762, -0.5828), (-2.108, 0.7447, -0.5828), (-2.059, 0.8047, -0.5828), (-1.999, 0.8539, -0.5828), (-1.93, 0.8905, -0.5828), (-1.856, 0.913, -0.5828), (-1.779, 0.9207, -0.5828), (-1.701, 0.913, -0.5828), (-1.627, 0.8905, -0.5828), (-1.559, 0.8539, -0.5828), (-1.499, 0.8047, -0.5828), (-1.449, 0.7447, -0.5828), (-1.413, 0.6762, -0.5828), (-1.39, 0.6019, -0.5828), (-1.383, 0.5247, -0.5828), (-1.39, 0.4474, -0.5828), (-1.413, 0.3731, -0.5828), (-1.449, 0.3047, -0.5828), (-1.499, 0.2447, -0.5828), (-1.559, 0.1954, -0.5828), (-1.627, 0.1588, -0.5828), (-1.701, 0.1363, -0.5828), (-1.779, 0.1287, -0.5828), (-1.856, 0.1363, -0.5828), (-1.93, 0.1588, -0.5828), (-1.999, 0.1954, -0.5828), (-1.779, 0.5247, -0.5228), (-1.779, 0.5247, -0.5828)], [], [(64, 0, 1), (65, 33, 32), (64, 1, 2), (65, 34, 33), (64, 2, 3), (65, 35, 34), (64, 3, 4), (65, 36, 35), (64, 4, 5), (65, 37, 36), (64, 5, 6), (65, 38, 37), (64, 6, 7), (65, 39, 38), (64, 7, 8), (65, 40, 39), (64, 8, 9), (65, 41, 40), (64, 9, 10), (65, 42, 41), (64, 10, 11), (65, 43, 42), (64, 11, 12), (65, 44, 43), (64, 12, 13), (65, 45, 44), (64, 13, 14), (65, 46, 45), (64, 14, 15), (65, 47, 46), (64, 15, 16), (65, 48, 47), (64, 16, 17), (65, 49, 48), (64, 17, 18), (65, 50, 49), (64, 18, 19), (65, 51, 50), (64, 19, 20), (65, 52, 51), (64, 20, 21), (65, 53, 52), (64, 21, 22), (65, 54, 53), (64, 22, 23), (65, 55, 54), (64, 23, 24), (65, 56, 55), (64, 24, 25), (65, 57, 56), (64, 25, 26), (65, 58, 57), (64, 26, 27), (65, 59, 58), (64, 27, 28), (65, 60, 59), (64, 28, 29), (65, 61, 60), (64, 29, 30), (65, 62, 61), (64, 30, 31), (65, 63, 62), (31, 0, 64), (65, 32, 63), (0, 32, 33, 1), (1, 33, 34, 2), (2, 34, 35, 3), (3, 35, 36, 4), (4, 36, 37, 5), (5, 37, 38, 6), (6, 38, 39, 7), (7, 39, 40, 8), (8, 40, 41, 9), (9, 41, 42, 10), (10, 42, 43, 11), (11, 43, 44, 12), (12, 44, 45, 13), (13, 45, 46, 14), (14, 46, 47, 15), (15, 47, 48, 16), (16, 48, 49, 17), (17, 49, 50, 18), (18, 50, 51, 19), (19, 51, 52, 20), (20, 52, 53, 21), (21, 53, 54, 22), (22, 54, 55, 23), (23, 55, 56, 24), (24, 56, 57, 25), (25, 57, 58, 26), (26, 58, 59, 27), (27, 59, 60, 28), (28, 60, 61, 29), (29, 61, 62, 30), (30, 62, 63, 31), (32, 0, 31, 63)])
me_cylinder_011.materials.append(mat_wheel)
me_cylinder_011.use_remesh_preserve_volume = False
me_cylinder_011.use_remesh_preserve_attributes = False
me_cylinder_011.use_mirror_vertex_groups = False
me_cylinder_011.update()
me_cylinder_010 = bpy.data.meshes.new('Cylinder.010')
me_cylinder_010.from_pydata([(-18.23, 4.94, -6.118), (-18.27, 5.0, -6.118), (-18.31, 5.068, -6.118), (-18.33, 5.142, -6.118), (-18.34, 5.22, -6.118), (-18.33, 5.297, -6.118), (-18.31, 5.371, -6.118), (-18.27, 5.44, -6.118), (-18.23, 5.5, -6.118), (-18.17, 5.549, -6.118), (-18.1, 5.586, -6.118), (-18.02, 5.608, -6.118), (-17.95, 5.616, -6.118), (-17.87, 5.608, -6.118), (-17.79, 5.586, -6.118), (-17.73, 5.549, -6.118), (-17.67, 5.5, -6.118), (-17.62, 5.44, -6.118), (-17.58, 5.371, -6.118), (-17.56, 5.297, -6.118), (-17.55, 5.22, -6.118), (-17.56, 5.142, -6.118), (-17.58, 5.068, -6.118), (-17.62, 5.0, -6.118), (-17.67, 4.94, -6.118), (-17.73, 4.89, -6.118), (-17.79, 4.854, -6.118), (-17.87, 4.831, -6.118), (-17.95, 4.824, -6.118), (-18.02, 4.831, -6.118), (-18.1, 4.854, -6.118), (-18.17, 4.89, -6.118), (-18.23, 4.94, 6.422), (-18.27, 5.0, 6.422), (-18.31, 5.068, 6.422), (-18.33, 5.142, 6.422), (-18.34, 5.22, 6.422), (-18.33, 5.297, 6.422), (-18.31, 5.371, 6.422), (-18.27, 5.44, 6.422), (-18.23, 5.5, 6.422), (-18.17, 5.549, 6.422), (-18.1, 5.586, 6.422), (-18.02, 5.608, 6.422), (-17.95, 5.616, 6.422), (-17.87, 5.608, 6.422), (-17.79, 5.586, 6.422), (-17.73, 5.549, 6.422), (-17.67, 5.5, 6.422), (-17.62, 5.44, 6.422), (-17.58, 5.371, 6.422), (-17.56, 5.297, 6.422), (-17.55, 5.22, 6.422), (-17.56, 5.142, 6.422), (-17.58, 5.068, 6.422), (-17.62, 5.0, 6.422), (-17.67, 4.94, 6.422), (-17.73, 4.89, 6.422), (-17.79, 4.854, 6.422), (-17.87, 4.831, 6.422), (-17.95, 4.824, 6.422), (-18.02, 4.831, 6.422), (-18.1, 4.854, 6.422), (-18.17, 4.89, 6.422), (-17.95, 5.22, -6.118), (-17.95, 5.22, 6.422)], [], [(64, 0, 1), (65, 33, 32), (64, 1, 2), (65, 34, 33), (64, 2, 3), (65, 35, 34), (64, 3, 4), (65, 36, 35), (64, 4, 5), (65, 37, 36), (64, 5, 6), (65, 38, 37), (64, 6, 7), (65, 39, 38), (64, 7, 8), (65, 40, 39), (64, 8, 9), (65, 41, 40), (64, 9, 10), (65, 42, 41), (64, 10, 11), (65, 43, 42), (64, 11, 12), (65, 44, 43), (64, 12, 13), (65, 45, 44), (64, 13, 14), (65, 46, 45), (64, 14, 15), (65, 47, 46), (64, 15, 16), (65, 48, 47), (64, 16, 17), (65, 49, 48), (64, 17, 18), (65, 50, 49), (64, 18, 19), (65, 51, 50), (64, 19, 20), (65, 52, 51), (64, 20, 21), (65, 53, 52), (64, 21, 22), (65, 54, 53), (64, 22, 23), (65, 55, 54), (64, 23, 24), (65, 56, 55), (64, 24, 25), (65, 57, 56), (64, 25, 26), (65, 58, 57), (64, 26, 27), (65, 59, 58), (64, 27, 28), (65, 60, 59), (64, 28, 29), (65, 61, 60), (64, 29, 30), (65, 62, 61), (64, 30, 31), (65, 63, 62), (31, 0, 64), (65, 32, 63), (0, 32, 33, 1), (1, 33, 34, 2), (2, 34, 35, 3), (3, 35, 36, 4), (4, 36, 37, 5), (5, 37, 38, 6), (6, 38, 39, 7), (7, 39, 40, 8), (8, 40, 41, 9), (9, 41, 42, 10), (10, 42, 43, 11), (11, 43, 44, 12), (12, 44, 45, 13), (13, 45, 46, 14), (14, 46, 47, 15), (15, 47, 48, 16), (16, 48, 49, 17), (17, 49, 50, 18), (18, 50, 51, 19), (19, 51, 52, 20), (20, 52, 53, 21), (21, 53, 54, 22), (22, 54, 55, 23), (23, 55, 56, 24), (24, 56, 57, 25), (25, 57, 58, 26), (26, 58, 59, 27), (27, 59, 60, 28), (28, 60, 61, 29), (29, 61, 62, 30), (30, 62, 63, 31), (32, 0, 31, 63)])
me_cylinder_010.materials.append(mat_underframe)
me_cylinder_010.use_remesh_preserve_volume = False
me_cylinder_010.use_remesh_preserve_attributes = False
me_cylinder_010.use_mirror_vertex_groups = False
me_cylinder_010.update()
me_cylinder_009 = bpy.data.meshes.new('Cylinder.009')
me_cylinder_009.from_pydata([(-3.226, 4.94, -6.118), (-3.275, 5.0, -6.118), (-3.312, 5.068, -6.118), (-3.334, 5.142, -6.118), (-3.342, 5.22, -6.118), (-3.334, 5.297, -6.118), (-3.312, 5.371, -6.118), (-3.275, 5.44, -6.118), (-3.226, 5.5, -6.118), (-3.166, 5.549, -6.118), (-3.097, 5.586, -6.118), (-3.023, 5.608, -6.118), (-2.946, 5.616, -6.118), (-2.869, 5.608, -6.118), (-2.794, 5.586, -6.118), (-2.726, 5.549, -6.118), (-2.666, 5.5, -6.118), (-2.617, 5.44, -6.118), (-2.58, 5.371, -6.118), (-2.557, 5.297, -6.118), (-2.55, 5.22, -6.118), (-2.557, 5.142, -6.118), (-2.58, 5.068, -6.118), (-2.617, 5.0, -6.118), (-2.666, 4.94, -6.118), (-2.726, 4.89, -6.118), (-2.794, 4.854, -6.118), (-2.869, 4.831, -6.118), (-2.946, 4.824, -6.118), (-3.023, 4.831, -6.118), (-3.097, 4.854, -6.118), (-3.166, 4.89, -6.118), (-3.226, 4.94, 6.422), (-3.275, 5.0, 6.422), (-3.312, 5.068, 6.422), (-3.334, 5.142, 6.422), (-3.342, 5.22, 6.422), (-3.334, 5.297, 6.422), (-3.312, 5.371, 6.422), (-3.275, 5.44, 6.422), (-3.226, 5.5, 6.422), (-3.166, 5.549, 6.422), (-3.097, 5.586, 6.422), (-3.023, 5.608, 6.422), (-2.946, 5.616, 6.422), (-2.869, 5.608, 6.422), (-2.794, 5.586, 6.422), (-2.726, 5.549, 6.422), (-2.666, 5.5, 6.422), (-2.617, 5.44, 6.422), (-2.58, 5.371, 6.422), (-2.557, 5.297, 6.422), (-2.55, 5.22, 6.422), (-2.557, 5.142, 6.422), (-2.58, 5.068, 6.422), (-2.617, 5.0, 6.422), (-2.666, 4.94, 6.422), (-2.726, 4.89, 6.422), (-2.794, 4.854, 6.422), (-2.869, 4.831, 6.422), (-2.946, 4.824, 6.422), (-3.023, 4.831, 6.422), (-3.097, 4.854, 6.422), (-3.166, 4.89, 6.422), (-2.946, 5.22, -6.118), (-2.946, 5.22, 6.422)], [], [(64, 0, 1), (65, 33, 32), (64, 1, 2), (65, 34, 33), (64, 2, 3), (65, 35, 34), (64, 3, 4), (65, 36, 35), (64, 4, 5), (65, 37, 36), (64, 5, 6), (65, 38, 37), (64, 6, 7), (65, 39, 38), (64, 7, 8), (65, 40, 39), (64, 8, 9), (65, 41, 40), (64, 9, 10), (65, 42, 41), (64, 10, 11), (65, 43, 42), (64, 11, 12), (65, 44, 43), (64, 12, 13), (65, 45, 44), (64, 13, 14), (65, 46, 45), (64, 14, 15), (65, 47, 46), (64, 15, 16), (65, 48, 47), (64, 16, 17), (65, 49, 48), (64, 17, 18), (65, 50, 49), (64, 18, 19), (65, 51, 50), (64, 19, 20), (65, 52, 51), (64, 20, 21), (65, 53, 52), (64, 21, 22), (65, 54, 53), (64, 22, 23), (65, 55, 54), (64, 23, 24), (65, 56, 55), (64, 24, 25), (65, 57, 56), (64, 25, 26), (65, 58, 57), (64, 26, 27), (65, 59, 58), (64, 27, 28), (65, 60, 59), (64, 28, 29), (65, 61, 60), (64, 29, 30), (65, 62, 61), (64, 30, 31), (65, 63, 62), (31, 0, 64), (65, 32, 63), (0, 32, 33, 1), (1, 33, 34, 2), (2, 34, 35, 3), (3, 35, 36, 4), (4, 36, 37, 5), (5, 37, 38, 6), (6, 38, 39, 7), (7, 39, 40, 8), (8, 40, 41, 9), (9, 41, 42, 10), (10, 42, 43, 11), (11, 43, 44, 12), (12, 44, 45, 13), (13, 45, 46, 14), (14, 46, 47, 15), (15, 47, 48, 16), (16, 48, 49, 17), (17, 49, 50, 18), (18, 50, 51, 19), (19, 51, 52, 20), (20, 52, 53, 21), (21, 53, 54, 22), (22, 54, 55, 23), (23, 55, 56, 24), (24, 56, 57, 25), (25, 57, 58, 26), (26, 58, 59, 27), (27, 59, 60, 28), (28, 60, 61, 29), (29, 61, 62, 30), (30, 62, 63, 31), (32, 0, 31, 63)])
me_cylinder_009.materials.append(mat_underframe)
me_cylinder_009.use_remesh_preserve_volume = False
me_cylinder_009.use_remesh_preserve_attributes = False
me_cylinder_009.use_mirror_vertex_groups = False
me_cylinder_009.update()
me_cylinder_007 = bpy.data.meshes.new('Cylinder.007')
me_cylinder_007.from_pydata([(-0.5586, 0.2411, 0.6103), (-0.6079, 0.3011, 0.6103), (-0.6444, 0.3696, 0.6103), (-0.667, 0.4439, 0.6103), (-0.6746, 0.5211, 0.6103), (-0.667, 0.5984, 0.6103), (-0.6444, 0.6727, 0.6103), (-0.6079, 0.7411, 0.6103), (-0.5586, 0.8011, 0.6103), (-0.4986, 0.8504, 0.6103), (-0.4301, 0.887, 0.6103), (-0.3559, 0.9095, 0.6103), (-0.2786, 0.9171, 0.6103), (-0.2014, 0.9095, 0.6103), (-0.1271, 0.887, 0.6103), (-0.05861, 0.8504, 0.6103), (0.001395, 0.8011, 0.6103), (0.05064, 0.7411, 0.6103), (0.08723, 0.6727, 0.6103), (0.1098, 0.5984, 0.6103), (0.1174, 0.5211, 0.6103), (0.1098, 0.4439, 0.6103), (0.08723, 0.3696, 0.6103), (0.05064, 0.3011, 0.6103), (0.001394, 0.2411, 0.6103), (-0.05861, 0.1919, 0.6103), (-0.1271, 0.1553, 0.6103), (-0.2014, 0.1328, 0.6103), (-0.2786, 0.1251, 0.6103), (-0.3559, 0.1328, 0.6103), (-0.4301, 0.1553, 0.6103), (-0.4986, 0.1919, 0.6103), (-0.5586, 0.2411, 0.5503), (-0.6079, 0.3011, 0.5503), (-0.6444, 0.3696, 0.5503), (-0.667, 0.4439, 0.5503), (-0.6746, 0.5211, 0.5503), (-0.667, 0.5984, 0.5503), (-0.6444, 0.6727, 0.5503), (-0.6079, 0.7411, 0.5503), (-0.5586, 0.8011, 0.5503), (-0.4986, 0.8504, 0.5503), (-0.4301, 0.887, 0.5503), (-0.3559, 0.9095, 0.5503), (-0.2786, 0.9171, 0.5503), (-0.2014, 0.9095, 0.5503), (-0.1271, 0.887, 0.5503), (-0.05861, 0.8504, 0.5503), (0.001394, 0.8011, 0.5503), (0.05064, 0.7411, 0.5503), (0.08723, 0.6727, 0.5503), (0.1098, 0.5984, 0.5503), (0.1174, 0.5211, 0.5503), (0.1098, 0.4439, 0.5503), (0.08723, 0.3696, 0.5503), (0.05064, 0.3011, 0.5503), (0.001396, 0.2411, 0.5503), (-0.05861, 0.1919, 0.5503), (-0.1271, 0.1553, 0.5503), (-0.2014, 0.1328, 0.5503), (-0.2786, 0.1251, 0.5503), (-0.3559, 0.1328, 0.5503), (-0.4301, 0.1553, 0.5503), (-0.4986, 0.1919, 0.5503), (-0.2786, 0.5211, 0.6103), (-0.2786, 0.5211, 0.5503)], [], [(64, 0, 1), (65, 33, 32), (64, 1, 2), (65, 34, 33), (64, 2, 3), (65, 35, 34), (64, 3, 4), (65, 36, 35), (64, 4, 5), (65, 37, 36), (64, 5, 6), (65, 38, 37), (64, 6, 7), (65, 39, 38), (64, 7, 8), (65, 40, 39), (64, 8, 9), (65, 41, 40), (64, 9, 10), (65, 42, 41), (64, 10, 11), (65, 43, 42), (64, 11, 12), (65, 44, 43), (64, 12, 13), (65, 45, 44), (64, 13, 14), (65, 46, 45), (64, 14, 15), (65, 47, 46), (64, 15, 16), (65, 48, 47), (64, 16, 17), (65, 49, 48), (64, 17, 18), (65, 50, 49), (64, 18, 19), (65, 51, 50), (64, 19, 20), (65, 52, 51), (64, 20, 21), (65, 53, 52), (64, 21, 22), (65, 54, 53), (64, 22, 23), (65, 55, 54), (64, 23, 24), (65, 56, 55), (64, 24, 25), (65, 57, 56), (64, 25, 26), (65, 58, 57), (64, 26, 27), (65, 59, 58), (64, 27, 28), (65, 60, 59), (64, 28, 29), (65, 61, 60), (64, 29, 30), (65, 62, 61), (64, 30, 31), (65, 63, 62), (31, 0, 64), (65, 32, 63), (0, 32, 33, 1), (1, 33, 34, 2), (2, 34, 35, 3), (3, 35, 36, 4), (4, 36, 37, 5), (5, 37, 38, 6), (6, 38, 39, 7), (7, 39, 40, 8), (8, 40, 41, 9), (9, 41, 42, 10), (10, 42, 43, 11), (11, 43, 44, 12), (12, 44, 45, 13), (13, 45, 46, 14), (14, 46, 47, 15), (15, 47, 48, 16), (16, 48, 49, 17), (17, 49, 50, 18), (18, 50, 51, 19), (19, 51, 52, 20), (20, 52, 53, 21), (21, 53, 54, 22), (22, 54, 55, 23), (23, 55, 56, 24), (24, 56, 57, 25), (25, 57, 58, 26), (26, 58, 59, 27), (27, 59, 60, 28), (28, 60, 61, 29), (29, 61, 62, 30), (30, 62, 63, 31), (32, 0, 31, 63)])
me_cylinder_007.materials.append(mat_wheel)
me_cylinder_007.use_remesh_preserve_volume = False
me_cylinder_007.use_remesh_preserve_attributes = False
me_cylinder_007.use_mirror_vertex_groups = False
me_cylinder_007.update()
me_plane_070 = bpy.data.meshes.new('Plane.070')
me_plane_070.from_pydata([], [], [])
me_plane_070.materials.append(mat_roofcolour)
me_plane_070.use_remesh_preserve_volume = False
me_plane_070.use_remesh_preserve_attributes = False
me_plane_070.use_mirror_vertex_groups = False
me_plane_070.update()
me_plane_069 = bpy.data.meshes.new('Plane.069')
me_plane_069.from_pydata([(0.7987, 2.047, 2.323), (0.8087, 1.137, 2.323), (-0.8013, 1.137, 2.323), (-0.7913, 2.047, 2.323)], [], [(0, 3, 2, 1)])
me_plane_069.materials.append(mat_roofcolour)
me_plane_069.use_remesh_preserve_volume = False
me_plane_069.use_remesh_preserve_attributes = False
me_plane_069.use_mirror_vertex_groups = False
me_plane_069.update()
me_plane_004 = bpy.data.meshes.new('Plane.004')
me_plane_004.from_pydata([(0.9961, 2.189, 0.8511), (0.9961, 2.309, 0.8511), (-1.004, 2.309, 0.8511), (-1.004, 2.189, 0.8511), (-1.004, 2.189, 1.151), (-1.004, 2.309, 1.151), (0.9961, 2.309, 1.151), (0.9961, 2.189, 1.151)], [], [(0, 3, 2, 1), (2, 3, 4, 5), (3, 0, 7, 4), (0, 1, 6, 7), (1, 2, 5, 6), (5, 4, 7, 6)])
me_plane_004.materials.append(mat_buffer)
me_plane_004.use_remesh_preserve_volume = False
me_plane_004.use_remesh_preserve_attributes = False
me_plane_004.use_mirror_vertex_groups = False
me_plane_004.update()
me_plane_001 = bpy.data.meshes.new('Plane.001')
me_plane_001.from_pydata([(0.5062, 2.279, 0.3411), (0.5062, -2.421, 0.3411), (-0.4938, -2.421, 0.3411), (-0.4938, 2.279, 0.3411), (-0.4938, 2.279, 1.141), (-0.4938, -2.421, 1.141), (0.5062, -2.421, 1.141), (0.5062, 2.279, 1.141)], [], [(0, 3, 2, 1), (3, 0, 7, 4), (5, 4, 7, 6), (2, 3, 4, 5), (0, 1, 6, 7), (1, 2, 5, 6)])
me_plane_001.materials.append(mat_underframe)
me_plane_001.use_remesh_preserve_volume = False
me_plane_001.use_remesh_preserve_attributes = False
me_plane_001.use_mirror_vertex_groups = False
me_plane_001.update()
me_cylinder_017 = bpy.data.meshes.new('Cylinder.017')
me_cylinder_017.from_pydata([(0.9414, 0.2411, 0.6103), (0.8921, 0.3011, 0.6103), (0.8556, 0.3696, 0.6103), (0.833, 0.4439, 0.6103), (0.8254, 0.5211, 0.6103), (0.833, 0.5984, 0.6103), (0.8556, 0.6727, 0.6103), (0.8921, 0.7411, 0.6103), (0.9414, 0.8011, 0.6103), (1.001, 0.8504, 0.6103), (1.07, 0.887, 0.6103), (1.144, 0.9095, 0.6103), (1.221, 0.9171, 0.6103), (1.299, 0.9095, 0.6103), (1.373, 0.887, 0.6103), (1.441, 0.8504, 0.6103), (1.501, 0.8011, 0.6103), (1.551, 0.7411, 0.6103), (1.587, 0.6727, 0.6103), (1.61, 0.5984, 0.6103), (1.617, 0.5211, 0.6103), (1.61, 0.4439, 0.6103), (1.587, 0.3696, 0.6103), (1.551, 0.3011, 0.6103), (1.501, 0.2411, 0.6103), (1.441, 0.1919, 0.6103), (1.373, 0.1553, 0.6103), (1.299, 0.1328, 0.6103), (1.221, 0.1251, 0.6103), (1.144, 0.1328, 0.6103), (1.07, 0.1553, 0.6103), (1.001, 0.1919, 0.6103), (0.9414, 0.2411, 0.5503), (0.8921, 0.3011, 0.5503), (0.8556, 0.3696, 0.5503), (0.833, 0.4439, 0.5503), (0.8254, 0.5211, 0.5503), (0.833, 0.5984, 0.5503), (0.8556, 0.6727, 0.5503), (0.8922, 0.7411, 0.5503), (0.9414, 0.8011, 0.5503), (1.001, 0.8504, 0.5503), (1.07, 0.887, 0.5503), (1.144, 0.9095, 0.5503), (1.221, 0.9171, 0.5503), (1.299, 0.9095, 0.5503), (1.373, 0.887, 0.5503), (1.441, 0.8504, 0.5503), (1.501, 0.8011, 0.5503), (1.551, 0.7411, 0.5503), (1.587, 0.6727, 0.5503), (1.61, 0.5984, 0.5503), (1.617, 0.5211, 0.5503), (1.61, 0.4439, 0.5503), (1.587, 0.3696, 0.5503), (1.551, 0.3011, 0.5503), (1.501, 0.2411, 0.5503), (1.441, 0.1919, 0.5503), (1.373, 0.1553, 0.5503), (1.299, 0.1328, 0.5503), (1.221, 0.1251, 0.5503), (1.144, 0.1328, 0.5503), (1.07, 0.1553, 0.5503), (1.001, 0.1919, 0.5503), (1.221, 0.5211, 0.6103), (1.221, 0.5211, 0.5503)], [], [(64, 0, 1), (65, 33, 32), (64, 1, 2), (65, 34, 33), (64, 2, 3), (65, 35, 34), (64, 3, 4), (65, 36, 35), (64, 4, 5), (65, 37, 36), (64, 5, 6), (65, 38, 37), (64, 6, 7), (65, 39, 38), (64, 7, 8), (65, 40, 39), (64, 8, 9), (65, 41, 40), (64, 9, 10), (65, 42, 41), (64, 10, 11), (65, 43, 42), (64, 11, 12), (65, 44, 43), (64, 12, 13), (65, 45, 44), (64, 13, 14), (65, 46, 45), (64, 14, 15), (65, 47, 46), (64, 15, 16), (65, 48, 47), (64, 16, 17), (65, 49, 48), (64, 17, 18), (65, 50, 49), (64, 18, 19), (65, 51, 50), (64, 19, 20), (65, 52, 51), (64, 20, 21), (65, 53, 52), (64, 21, 22), (65, 54, 53), (64, 22, 23), (65, 55, 54), (64, 23, 24), (65, 56, 55), (64, 24, 25), (65, 57, 56), (64, 25, 26), (65, 58, 57), (64, 26, 27), (65, 59, 58), (64, 27, 28), (65, 60, 59), (64, 28, 29), (65, 61, 60), (64, 29, 30), (65, 62, 61), (64, 30, 31), (65, 63, 62), (31, 0, 64), (65, 32, 63), (0, 32, 33, 1), (1, 33, 34, 2), (2, 34, 35, 3), (3, 35, 36, 4), (4, 36, 37, 5), (5, 37, 38, 6), (6, 38, 39, 7), (7, 39, 40, 8), (8, 40, 41, 9), (9, 41, 42, 10), (10, 42, 43, 11), (11, 43, 44, 12), (12, 44, 45, 13), (13, 45, 46, 14), (14, 46, 47, 15), (15, 47, 48, 16), (16, 48, 49, 17), (17, 49, 50, 18), (18, 50, 51, 19), (19, 51, 52, 20), (20, 52, 53, 21), (21, 53, 54, 22), (22, 54, 55, 23), (23, 55, 56, 24), (24, 56, 57, 25), (25, 57, 58, 26), (26, 58, 59, 27), (27, 59, 60, 28), (28, 60, 61, 29), (29, 61, 62, 30), (30, 62, 63, 31), (32, 0, 31, 63)])
me_cylinder_017.materials.append(mat_wheel)
me_cylinder_017.use_remesh_preserve_volume = False
me_cylinder_017.use_remesh_preserve_attributes = False
me_cylinder_017.use_mirror_vertex_groups = False
me_cylinder_017.update()
me_cylinder_016 = bpy.data.meshes.new('Cylinder.016')
me_cylinder_016.from_pydata([(0.9414, 0.2447, -0.5228), (0.8921, 0.3047, -0.5228), (0.8556, 0.3731, -0.5228), (0.833, 0.4474, -0.5228), (0.8254, 0.5247, -0.5228), (0.833, 0.6019, -0.5228), (0.8556, 0.6762, -0.5228), (0.8921, 0.7447, -0.5228), (0.9414, 0.8047, -0.5228), (1.001, 0.8539, -0.5228), (1.07, 0.8905, -0.5228), (1.144, 0.913, -0.5228), (1.221, 0.9207, -0.5228), (1.299, 0.913, -0.5228), (1.373, 0.8905, -0.5228), (1.441, 0.8539, -0.5228), (1.501, 0.8047, -0.5228), (1.551, 0.7447, -0.5228), (1.587, 0.6762, -0.5228), (1.61, 0.6019, -0.5228), (1.617, 0.5247, -0.5228), (1.61, 0.4474, -0.5228), (1.587, 0.3731, -0.5228), (1.551, 0.3047, -0.5228), (1.501, 0.2447, -0.5228), (1.441, 0.1954, -0.5228), (1.373, 0.1588, -0.5228), (1.299, 0.1363, -0.5228), (1.221, 0.1287, -0.5228), (1.144, 0.1363, -0.5228), (1.07, 0.1588, -0.5228), (1.001, 0.1954, -0.5228), (0.9414, 0.2447, -0.5828), (0.8921, 0.3047, -0.5828), (0.8556, 0.3731, -0.5828), (0.833, 0.4474, -0.5828), (0.8254, 0.5247, -0.5828), (0.833, 0.6019, -0.5828), (0.8556, 0.6762, -0.5828), (0.8922, 0.7447, -0.5828), (0.9414, 0.8047, -0.5828), (1.001, 0.8539, -0.5828), (1.07, 0.8905, -0.5828), (1.144, 0.913, -0.5828), (1.221, 0.9207, -0.5828), (1.299, 0.913, -0.5828), (1.373, 0.8905, -0.5828), (1.441, 0.8539, -0.5828), (1.501, 0.8047, -0.5828), (1.551, 0.7447, -0.5828), (1.587, 0.6762, -0.5828), (1.61, 0.6019, -0.5828), (1.617, 0.5247, -0.5828), (1.61, 0.4474, -0.5828), (1.587, 0.3731, -0.5828), (1.551, 0.3047, -0.5828), (1.501, 0.2447, -0.5828), (1.441, 0.1954, -0.5828), (1.373, 0.1588, -0.5828), (1.299, 0.1363, -0.5828), (1.221, 0.1287, -0.5828), (1.144, 0.1363, -0.5828), (1.07, 0.1588, -0.5828), (1.001, 0.1954, -0.5828), (1.221, 0.5247, -0.5228), (1.221, 0.5247, -0.5828)], [], [(64, 0, 1), (65, 33, 32), (64, 1, 2), (65, 34, 33), (64, 2, 3), (65, 35, 34), (64, 3, 4), (65, 36, 35), (64, 4, 5), (65, 37, 36), (64, 5, 6), (65, 38, 37), (64, 6, 7), (65, 39, 38), (64, 7, 8), (65, 40, 39), (64, 8, 9), (65, 41, 40), (64, 9, 10), (65, 42, 41), (64, 10, 11), (65, 43, 42), (64, 11, 12), (65, 44, 43), (64, 12, 13), (65, 45, 44), (64, 13, 14), (65, 46, 45), (64, 14, 15), (65, 47, 46), (64, 15, 16), (65, 48, 47), (64, 16, 17), (65, 49, 48), (64, 17, 18), (65, 50, 49), (64, 18, 19), (65, 51, 50), (64, 19, 20), (65, 52, 51), (64, 20, 21), (65, 53, 52), (64, 21, 22), (65, 54, 53), (64, 22, 23), (65, 55, 54), (64, 23, 24), (65, 56, 55), (64, 24, 25), (65, 57, 56), (64, 25, 26), (65, 58, 57), (64, 26, 27), (65, 59, 58), (64, 27, 28), (65, 60, 59), (64, 28, 29), (65, 61, 60), (64, 29, 30), (65, 62, 61), (64, 30, 31), (65, 63, 62), (31, 0, 64), (65, 32, 63), (0, 32, 33, 1), (1, 33, 34, 2), (2, 34, 35, 3), (3, 35, 36, 4), (4, 36, 37, 5), (5, 37, 38, 6), (6, 38, 39, 7), (7, 39, 40, 8), (8, 40, 41, 9), (9, 41, 42, 10), (10, 42, 43, 11), (11, 43, 44, 12), (12, 44, 45, 13), (13, 45, 46, 14), (14, 46, 47, 15), (15, 47, 48, 16), (16, 48, 49, 17), (17, 49, 50, 18), (18, 50, 51, 19), (19, 51, 52, 20), (20, 52, 53, 21), (21, 53, 54, 22), (22, 54, 55, 23), (23, 55, 56, 24), (24, 56, 57, 25), (25, 57, 58, 26), (26, 58, 59, 27), (27, 59, 60, 28), (28, 60, 61, 29), (29, 61, 62, 30), (30, 62, 63, 31), (32, 0, 31, 63)])
me_cylinder_016.materials.append(mat_wheel)
me_cylinder_016.use_remesh_preserve_volume = False
me_cylinder_016.use_remesh_preserve_attributes = False
me_cylinder_016.use_mirror_vertex_groups = False
me_cylinder_016.update()
me_cylinder_015 = bpy.data.meshes.new('Cylinder.015')
me_cylinder_015.from_pydata([(11.77, 4.94, -6.118), (11.73, 5.0, -6.118), (11.69, 5.068, -6.118), (11.67, 5.142, -6.118), (11.66, 5.22, -6.118), (11.67, 5.297, -6.118), (11.69, 5.371, -6.118), (11.73, 5.44, -6.118), (11.77, 5.5, -6.118), (11.83, 5.549, -6.118), (11.9, 5.586, -6.118), (11.98, 5.608, -6.118), (12.05, 5.616, -6.118), (12.13, 5.608, -6.118), (12.21, 5.586, -6.118), (12.27, 5.549, -6.118), (12.33, 5.5, -6.118), (12.38, 5.44, -6.118), (12.42, 5.371, -6.118), (12.44, 5.297, -6.118), (12.45, 5.22, -6.118), (12.44, 5.142, -6.118), (12.42, 5.068, -6.118), (12.38, 5.0, -6.118), (12.33, 4.94, -6.118), (12.27, 4.89, -6.118), (12.21, 4.854, -6.118), (12.13, 4.831, -6.118), (12.05, 4.824, -6.118), (11.98, 4.831, -6.118), (11.9, 4.854, -6.118), (11.83, 4.89, -6.118), (11.77, 4.94, 6.422), (11.73, 5.0, 6.422), (11.69, 5.068, 6.422), (11.67, 5.142, 6.422), (11.66, 5.22, 6.422), (11.67, 5.297, 6.422), (11.69, 5.371, 6.422), (11.73, 5.44, 6.422), (11.77, 5.5, 6.422), (11.83, 5.549, 6.422), (11.9, 5.586, 6.422), (11.98, 5.608, 6.422), (12.05, 5.616, 6.422), (12.13, 5.608, 6.422), (12.21, 5.586, 6.422), (12.27, 5.549, 6.422), (12.33, 5.5, 6.422), (12.38, 5.44, 6.422), (12.42, 5.371, 6.422), (12.44, 5.297, 6.422), (12.45, 5.22, 6.422), (12.44, 5.142, 6.422), (12.42, 5.068, 6.422), (12.38, 5.0, 6.422), (12.33, 4.94, 6.422), (12.27, 4.89, 6.422), (12.21, 4.854, 6.422), (12.13, 4.831, 6.422), (12.05, 4.824, 6.422), (11.98, 4.831, 6.422), (11.9, 4.854, 6.422), (11.83, 4.89, 6.422), (12.05, 5.22, -6.118), (12.05, 5.22, 6.422)], [], [(64, 0, 1), (65, 33, 32), (64, 1, 2), (65, 34, 33), (64, 2, 3), (65, 35, 34), (64, 3, 4), (65, 36, 35), (64, 4, 5), (65, 37, 36), (64, 5, 6), (65, 38, 37), (64, 6, 7), (65, 39, 38), (64, 7, 8), (65, 40, 39), (64, 8, 9), (65, 41, 40), (64, 9, 10), (65, 42, 41), (64, 10, 11), (65, 43, 42), (64, 11, 12), (65, 44, 43), (64, 12, 13), (65, 45, 44), (64, 13, 14), (65, 46, 45), (64, 14, 15), (65, 47, 46), (64, 15, 16), (65, 48, 47), (64, 16, 17), (65, 49, 48), (64, 17, 18), (65, 50, 49), (64, 18, 19), (65, 51, 50), (64, 19, 20), (65, 52, 51), (64, 20, 21), (65, 53, 52), (64, 21, 22), (65, 54, 53), (64, 22, 23), (65, 55, 54), (64, 23, 24), (65, 56, 55), (64, 24, 25), (65, 57, 56), (64, 25, 26), (65, 58, 57), (64, 26, 27), (65, 59, 58), (64, 27, 28), (65, 60, 59), (64, 28, 29), (65, 61, 60), (64, 29, 30), (65, 62, 61), (64, 30, 31), (65, 63, 62), (31, 0, 64), (65, 32, 63), (0, 32, 33, 1), (1, 33, 34, 2), (2, 34, 35, 3), (3, 35, 36, 4), (4, 36, 37, 5), (5, 37, 38, 6), (6, 38, 39, 7), (7, 39, 40, 8), (8, 40, 41, 9), (9, 41, 42, 10), (10, 42, 43, 11), (11, 43, 44, 12), (12, 44, 45, 13), (13, 45, 46, 14), (14, 46, 47, 15), (15, 47, 48, 16), (16, 48, 49, 17), (17, 49, 50, 18), (18, 50, 51, 19), (19, 51, 52, 20), (20, 52, 53, 21), (21, 53, 54, 22), (22, 54, 55, 23), (23, 55, 56, 24), (24, 56, 57, 25), (25, 57, 58, 26), (26, 58, 59, 27), (27, 59, 60, 28), (28, 60, 61, 29), (29, 61, 62, 30), (30, 62, 63, 31), (32, 0, 31, 63)])
me_cylinder_015.materials.append(mat_underframe)
me_cylinder_015.use_remesh_preserve_volume = False
me_cylinder_015.use_remesh_preserve_attributes = False
me_cylinder_015.use_mirror_vertex_groups = False
me_cylinder_015.update()
me_plane = bpy.data.meshes.new('Plane')
me_plane.from_pydata([(1.006, 2.331, 1.066), (1.006, -2.721, 1.066), (-0.9938, -2.721, 1.066), (-0.9938, 2.331, 1.066), (-0.9938, 2.331, 1.166), (-0.9938, -2.721, 1.166), (1.006, -2.721, 1.166), (1.006, 2.331, 1.166)], [], [(0, 3, 2, 1), (2, 3, 4, 5), (3, 0, 7, 4), (0, 1, 6, 7), (1, 2, 5, 6), (5, 4, 7, 6)])
me_plane.materials.append(mat_underframe)
me_plane.use_remesh_preserve_volume = False
me_plane.use_remesh_preserve_attributes = False
me_plane.use_mirror_vertex_groups = False
me_plane.update()
me_sphere = bpy.data.meshes.new('Sphere')
me_sphere.from_pydata([(-1.333e-06, 1.25e-06, 31.62), (-22.88, 16.62, 14.14), (8.74, 26.9, 14.14), (28.28, 4.856e-07, 14.14), (-8.74, 26.9, -14.14), (22.88, 16.62, -14.14), (-28.28, -7.508e-07, -14.14), (1.432e-06, -1.515e-06, -31.62), (-13.45, 9.772, 26.9), (5.137, 15.81, 26.9), (-8.313, 25.58, 16.63), (-26.9, 5.941e-07, 16.63), (16.63, 1.043e-06, 26.9), (21.76, 15.81, 16.63), (-30.08, 9.772, -1.941e-06), (-18.59, 25.58, -2.13e-06), (4.973e-08, 31.62, -1.581e-06), (18.59, 25.58, -5.047e-07), (30.08, 9.772, 6.886e-07), (-21.76, 15.81, -16.63), (8.313, 25.58, -16.63), (26.9, -8.593e-07, -16.63), (-16.63, -1.308e-06, -26.9), (-5.137, 15.81, -26.9), (13.45, 9.772, -26.9), (-24.33, 17.68, -2.035e-06), (-20.73, 21.1, 7.071), (-21.46, 21.63, -2.082e-06), (-19.66, 23.34, 3.536), (-22.53, 19.39, 3.536), (-22.9, 19.65, -2.059e-06), (-20.02, 23.61, -2.106e-06), (-20.2, 22.22, 5.303), (-19.12, 24.46, 1.768), (-21.63, 20.25, 5.303), (-23.43, 18.53, 1.768), (-20.56, 22.49, 1.768), (-21.1, 21.37, 3.536), (-22.0, 20.51, 1.768), (-22.18, 20.64, -2.071e-06), (-20.74, 22.62, -2.094e-06), (-19.93, 22.78, 4.419), (-19.39, 23.9, 2.652), (-22.08, 19.82, 4.419), (-22.98, 18.96, 2.652), (-21.01, 22.06, 0.8839), (-20.11, 22.92, 2.652), (-21.82, 20.38, 3.536), (-20.38, 22.36, 3.536), (-21.73, 21.07, 0.8839), (-22.26, 19.95, 2.652), (-20.29, 23.05, 0.8839), (-19.57, 24.04, 0.8839), (-19.84, 23.48, 1.768), (-20.83, 21.93, 2.652), (-21.55, 20.94, 2.652), (-21.28, 21.5, 1.768), (-23.16, 19.09, 0.8839), (-22.45, 20.08, 0.8839), (-22.71, 19.52, 1.768), (-21.37, 20.81, 4.419), (-20.65, 21.8, 4.419), (-20.92, 21.24, 5.303), (-6.725, 4.886, 29.26), (-18.17, 13.2, 20.52), (2.569, 7.906, 29.26), (6.939, 21.36, 20.52), (0.2137, 26.24, 15.38), (-15.6, 21.1, 15.38), (-24.89, 8.312, 15.38), (-29.18, 4.886, -7.071), (-26.48, 13.2, 7.071), (-13.66, 26.24, -7.071), (4.37, 29.26, 7.071), (-4.37, 29.26, -7.071), (13.66, 26.24, 7.071), (20.73, 21.1, -7.071), (-25.02, 7.906, -15.38), (-15.25, 21.36, -15.38), (-0.2137, 26.24, -15.38), (15.6, 21.1, -15.38), (-22.45, -1.03e-06, -20.52), (-8.313, -1.412e-06, -29.26), (-6.939, 21.36, -20.52), (-2.569, 7.906, -29.26), (18.17, 13.2, -20.52), (6.725, 4.886, -29.26), (-10.88, 17.68, 21.76), (-4.156, 12.79, 26.9), (-1.588, 20.7, 21.76), (-20.17, 4.886, 21.76), (-28.49, 4.886, 8.313), (-4.156, 28.6, 8.313), (-13.45, 25.58, 8.313), (-9.294, 28.6, -1.855e-06), (-25.92, 12.79, -8.313), (-20.17, 20.7, -8.313), (4.156, 28.6, -8.313), (9.294, 28.6, -1.043e-06), (13.45, 25.58, -8.313), (-13.45, 15.81, -21.76), (-19.19, 7.906, -21.76), (-10.88, 7.906, -26.9), (10.88, 17.68, -21.76), (1.588, 20.7, -21.76), (4.156, 12.79, -26.9), (-19.08, 24.81, 0.4419)], [], [(9, 13, 12), (3, 12, 13), (18, 3, 13), (13, 17, 18), (21, 18, 5), (30, 25, 19), (26, 32, 10), (25, 35, 1), (34, 26, 1), (31, 40, 19), (40, 27, 19), (27, 39, 19), (39, 30, 19), (32, 41, 10), (41, 28, 10), (28, 42, 10), (42, 33, 10), (51, 36, 45), (45, 40, 51), (31, 51, 40), (40, 45, 27), (51, 31, 52), (52, 53, 51), (36, 51, 53), (53, 52, 33), (42, 28, 46), (46, 53, 42), (33, 42, 53), (53, 46, 36), (54, 36, 46), (46, 48, 54), (37, 54, 48), (48, 46, 28), (54, 37, 55), (55, 56, 54), (36, 54, 56), (56, 55, 38), (49, 27, 45), (45, 56, 49), (38, 49, 56), (56, 45, 36), (50, 38, 55), (55, 47, 50), (29, 50, 47), (47, 55, 37), (30, 57, 25), (57, 35, 25), (57, 30, 58), (58, 59, 57), (35, 57, 59), (59, 58, 38), (50, 29, 44), (44, 59, 50), (38, 50, 59), (59, 44, 35), (49, 38, 58), (58, 39, 49), (27, 49, 39), (39, 58, 30), (60, 34, 43), (43, 47, 60), (37, 60, 47), (47, 43, 29), (60, 37, 61), (61, 62, 60), (34, 60, 62), (62, 61, 32), (34, 62, 26), (62, 32, 26), (41, 32, 61), (61, 48, 41), (28, 41, 48), (48, 61, 37), (35, 44, 1), (44, 29, 1), (29, 43, 1), (43, 34, 1), (68, 10, 87), (87, 64, 68), (1, 68, 64), (64, 87, 8), (88, 8, 87), (87, 89, 88), (9, 88, 89), (89, 87, 10), (67, 2, 66), (66, 89, 67), (10, 67, 89), (89, 66, 9), (88, 9, 65), (65, 63, 88), (8, 88, 63), (65, 0, 63), (90, 11, 69), (69, 64, 90), (8, 90, 64), (64, 69, 1), (9, 66, 13), (66, 2, 13), (0, 65, 12), (65, 9, 12), (91, 14, 71), (71, 69, 91), (11, 91, 69), (69, 71, 1), (92, 16, 73), (73, 67, 92), (10, 92, 67), (67, 73, 2), (92, 10, 93), (93, 94, 92), (16, 92, 94), (94, 93, 15), (72, 4, 74), (74, 94, 72), (15, 72, 94), (94, 74, 16), (17, 76, 18), (76, 5, 18), (2, 75, 13), (75, 17, 13), (77, 19, 95), (95, 70, 77), (6, 77, 70), (70, 95, 14), (78, 4, 72), (72, 96, 78), (19, 78, 96), (96, 72, 15), (79, 20, 97), (97, 74, 79), (4, 79, 74), (74, 97, 16), (98, 16, 97), (97, 99, 98), (17, 98, 99), (99, 97, 20), (80, 5, 76), (76, 99, 80), (20, 80, 99), (99, 76, 17), (98, 17, 75), (75, 73, 98), (16, 98, 73), (73, 75, 2), (100, 23, 83), (83, 78, 100), (19, 100, 78), (78, 83, 4), (100, 19, 101), (101, 102, 100), (23, 100, 102), (102, 101, 22), (82, 7, 84), (84, 102, 82), (22, 82, 102), (102, 84, 23), (81, 22, 101), (101, 77, 81), (6, 81, 77), (77, 101, 19), (103, 24, 85), (85, 80, 103), (20, 103, 80), (80, 85, 5), (103, 20, 104), (104, 105, 103), (24, 103, 105), (105, 104, 23), (84, 7, 86), (86, 105, 84), (23, 84, 105), (105, 86, 24), (83, 23, 104), (104, 79, 83), (4, 83, 79), (79, 104, 20), (5, 85, 21), (85, 24, 21), (14, 95, 25), (95, 19, 25), (1, 71, 25), (71, 14, 25), (10, 68, 26), (68, 1, 26), (19, 96, 31), (96, 15, 31), (15, 93, 33), (93, 10, 33), (52, 106, 33), (106, 15, 33), (15, 106, 31), (106, 52, 31)])
me_sphere.use_remesh_preserve_volume = False
me_sphere.use_remesh_preserve_attributes = False
me_sphere.use_mirror_vertex_groups = False
me_sphere.update()

# ---- objects
ob_plane_014 = bpy.data.objects.new('Plane.014', me_plane_022)
ob_plane_003 = bpy.data.objects.new('Plane.003', me_plane_019)
ob_cylinder_007 = bpy.data.objects.new('Cylinder.007', me_cylinder_002)
ob_cylinder_001 = bpy.data.objects.new('Cylinder.001', me_cylinder_001)
ob_plane_013 = bpy.data.objects.new('Plane.013', me_plane_015)
ob_plane_012 = bpy.data.objects.new('Plane.012', me_plane_011)
ob_plane_011 = bpy.data.objects.new('Plane.011', me_plane_010)
ob_plane_009 = bpy.data.objects.new('Plane.009', me_plane_007)
ob_plane_007 = bpy.data.objects.new('Plane.007', me_plane_006)
ob_plane_006 = bpy.data.objects.new('Plane.006', me_plane_005)
ob_plane_002 = bpy.data.objects.new('Plane.002', me_plane_003)
ob_plane_021 = bpy.data.objects.new('Plane.021', me_plane_031)
ob_plane_019 = bpy.data.objects.new('Plane.019', me_plane_030)
ob_plane_017 = bpy.data.objects.new('Plane.017', me_plane_029)
ob_plane_015 = bpy.data.objects.new('Plane.015', me_plane_028)
ob_plane_010 = bpy.data.objects.new('Plane.010', me_plane_017)
ob_plane_008 = bpy.data.objects.new('Plane.008', me_plane_009)
ob_cylinder_006 = bpy.data.objects.new('Cylinder.006', me_cylinder)
ob_plane_028 = bpy.data.objects.new('Plane.028', me_plane_074)
ob_plane_005 = bpy.data.objects.new('Plane.005', me_plane_013)
ob_cylinder_005 = bpy.data.objects.new('Cylinder.005', me_cylinder_012)
ob_cylinder_004 = bpy.data.objects.new('Cylinder.004', me_cylinder_011)
ob_cylinder_003 = bpy.data.objects.new('Cylinder.003', me_cylinder_010)
ob_cylinder_002 = bpy.data.objects.new('Cylinder.002', me_cylinder_009)
ob_cylinder = bpy.data.objects.new('Cylinder', me_cylinder_007)
ob_plane_056 = bpy.data.objects.new('Plane.056', me_plane_070)
ob_plane_055 = bpy.data.objects.new('Plane.055', me_plane_069)
ob_plane_004 = bpy.data.objects.new('Plane.004', me_plane_004)
ob_plane_001 = bpy.data.objects.new('Plane.001', me_plane_001)
ob_cylinder_011 = bpy.data.objects.new('Cylinder.011', me_cylinder_017)
ob_cylinder_010 = bpy.data.objects.new('Cylinder.010', me_cylinder_016)
ob_cylinder_009 = bpy.data.objects.new('Cylinder.009', me_cylinder_015)
ob_plane = bpy.data.objects.new('Plane', me_plane)
ob_camera = bpy.data.objects.new('Camera', cam_camera_001)
ob_sphere = bpy.data.objects.new('Sphere', me_sphere)
ob_lamp_001 = bpy.data.objects.new('Lamp.001', light_lamp)

# ---- transforms, parenting, visibility, modifiers, constraints
ob_plane_014.location = (0.003603, -2.297, 0.001579)
ob_plane_014.rotation_euler = (1.571, 0.0, 3.142)
ob_plane_014.scale = (1.0, 0.855, 0.6067)
ob_plane_014.lock_rotations_4d = False
ob_plane_014.empty_display_type = 'ARROWS'
ob_plane_014.color = (0.0, 0.0, 0.0, 1.0)
ob_plane_014.lineart.crease_threshold = 0.0
ob_plane_003.location = (0.003603, -2.297, 0.001579)
ob_plane_003.rotation_euler = (1.571, 0.0, 3.142)
ob_plane_003.scale = (1.0, 0.855, 0.6067)
ob_plane_003.lock_rotations_4d = False
ob_plane_003.empty_display_type = 'ARROWS'
ob_plane_003.color = (0.0, 0.0, 0.0, 1.0)
ob_plane_003.lineart.crease_threshold = 0.0
ob_cylinder_007.location = (0.003603, -2.297, 0.001579)
ob_cylinder_007.rotation_euler = (1.571, 0.0, 3.142)
ob_cylinder_007.scale = (1.0, 0.855, 0.6067)
ob_cylinder_007.lock_rotations_4d = False
ob_cylinder_007.empty_display_type = 'ARROWS'
ob_cylinder_007.color = (0.0, 0.0, 0.0, 1.0)
ob_cylinder_007.lineart.crease_threshold = 0.0
ob_cylinder_001.location = (0.003603, -2.297, 0.001579)
ob_cylinder_001.rotation_euler = (1.571, 0.0, 3.142)
ob_cylinder_001.scale = (1.0, 0.855, 0.6067)
ob_cylinder_001.lock_rotations_4d = False
ob_cylinder_001.empty_display_type = 'ARROWS'
ob_cylinder_001.color = (0.0, 0.0, 0.0, 1.0)
ob_cylinder_001.lineart.crease_threshold = 0.0
ob_plane_013.location = (0.003603, -2.297, 0.001579)
ob_plane_013.rotation_euler = (1.49e-08, -1.49e-08, -18.85)
ob_plane_013.scale = (-1.0, 0.6067, 0.855)
ob_plane_013.lock_rotations_4d = False
ob_plane_013.empty_display_type = 'ARROWS'
ob_plane_013.color = (0.0, 0.0, 0.0, 1.0)
ob_plane_013.lineart.crease_threshold = 0.0
ob_plane_012.location = (0.003603, -2.297, 0.001579)
ob_plane_012.rotation_euler = (1.571, -0.0, 1.571)
ob_plane_012.scale = (0.6067, 0.855, -1.0)
ob_plane_012.lock_rotations_4d = False
ob_plane_012.empty_display_type = 'ARROWS'
ob_plane_012.color = (0.0, 0.0, 0.0, 1.0)
ob_plane_012.lineart.crease_threshold = 0.0
ob_plane_011.location = (0.003603, -2.297, 0.001579)
ob_plane_011.rotation_euler = (1.571, -0.0, 1.571)
ob_plane_011.scale = (0.6067, 0.855, -1.0)
ob_plane_011.lock_rotations_4d = False
ob_plane_011.empty_display_type = 'ARROWS'
ob_plane_011.color = (0.0, 0.0, 0.0, 1.0)
ob_plane_011.lineart.crease_threshold = 0.0
ob_plane_009.location = (0.003603, -2.297, 0.001579)
ob_plane_009.rotation_euler = (1.571, -0.0, 1.571)
ob_plane_009.scale = (0.6067, 0.855, -1.0)
ob_plane_009.lock_rotations_4d = False
ob_plane_009.empty_display_type = 'ARROWS'
ob_plane_009.color = (0.0, 0.0, 0.0, 1.0)
ob_plane_009.lineart.crease_threshold = 0.0
ob_plane_007.location = (0.003603, -2.297, 0.001579)
ob_plane_007.rotation_euler = (1.49e-08, -1.49e-08, -18.85)
ob_plane_007.scale = (-1.0, 0.6067, 0.855)
ob_plane_007.lock_rotations_4d = False
ob_plane_007.empty_display_type = 'ARROWS'
ob_plane_007.color = (0.0, 0.0, 0.0, 1.0)
ob_plane_007.lineart.crease_threshold = 0.0
ob_plane_006.location = (0.003603, -2.297, 0.001579)
ob_plane_006.rotation_euler = (1.49e-08, -1.49e-08, -18.85)
ob_plane_006.scale = (-1.0, 0.6067, 0.855)
ob_plane_006.lock_rotations_4d = False
ob_plane_006.empty_display_type = 'ARROWS'
ob_plane_006.color = (0.0, 0.0, 0.0, 1.0)
ob_plane_006.lineart.crease_threshold = 0.0
ob_plane_002.location = (0.003603, -2.297, 0.001579)
ob_plane_002.rotation_euler = (1.49e-08, -1.49e-08, -18.85)
ob_plane_002.scale = (-1.0, 0.6067, 0.855)
ob_plane_002.lock_rotations_4d = False
ob_plane_002.empty_display_type = 'ARROWS'
ob_plane_002.color = (0.0, 0.0, 0.0, 1.0)
ob_plane_002.lineart.crease_threshold = 0.0
ob_plane_021.location = (0.003603, -2.297, 0.001579)
ob_plane_021.rotation_euler = (1.49e-08, -1.49e-08, -18.85)
ob_plane_021.scale = (1.0, 0.6067, 0.855)
ob_plane_021.lock_rotations_4d = False
ob_plane_021.empty_display_type = 'ARROWS'
ob_plane_021.color = (0.0, 0.0, 0.0, 1.0)
ob_plane_021.lineart.crease_threshold = 0.0
ob_plane_019.location = (0.003603, -2.297, 0.001579)
ob_plane_019.rotation_euler = (1.49e-08, -1.49e-08, -18.85)
ob_plane_019.scale = (1.0, 0.6067, 0.855)
ob_plane_019.lock_rotations_4d = False
ob_plane_019.empty_display_type = 'ARROWS'
ob_plane_019.color = (0.0, 0.0, 0.0, 1.0)
ob_plane_019.lineart.crease_threshold = 0.0
ob_plane_017.location = (0.003603, -2.297, 0.001579)
ob_plane_017.rotation_euler = (1.49e-08, -1.49e-08, -18.85)
ob_plane_017.scale = (1.0, 0.6067, 0.855)
ob_plane_017.lock_rotations_4d = False
ob_plane_017.empty_display_type = 'ARROWS'
ob_plane_017.color = (0.0, 0.0, 0.0, 1.0)
ob_plane_017.lineart.crease_threshold = 0.0
ob_plane_015.location = (0.003603, -2.297, 0.001579)
ob_plane_015.rotation_euler = (1.571, -0.0, 1.571)
ob_plane_015.scale = (0.6067, 0.855, 1.0)
ob_plane_015.lock_rotations_4d = False
ob_plane_015.empty_display_type = 'ARROWS'
ob_plane_015.color = (0.0, 0.0, 0.0, 1.0)
ob_plane_015.lineart.crease_threshold = 0.0
ob_plane_010.location = (0.003603, -2.297, 0.001579)
ob_plane_010.rotation_euler = (1.571, -0.0, 1.571)
ob_plane_010.scale = (0.6067, 0.855, 1.0)
ob_plane_010.lock_rotations_4d = False
ob_plane_010.empty_display_type = 'ARROWS'
ob_plane_010.color = (0.0, 0.0, 0.0, 1.0)
ob_plane_010.lineart.crease_threshold = 0.0
ob_plane_008.location = (0.003603, -2.297, 0.001579)
ob_plane_008.rotation_euler = (1.571, -0.0, 1.571)
ob_plane_008.scale = (0.6067, 0.855, 1.0)
ob_plane_008.lock_rotations_4d = False
ob_plane_008.empty_display_type = 'ARROWS'
ob_plane_008.color = (0.0, 0.0, 0.0, 1.0)
ob_plane_008.lineart.crease_threshold = 0.0
ob_cylinder_006.location = (-0.1964, -2.222, 0.001579)
ob_cylinder_006.rotation_euler = (1.571, 1.51e-07, 1.571)
ob_cylinder_006.scale = (0.75, 0.855, 1.0)
ob_cylinder_006.lock_rotations_4d = False
ob_cylinder_006.empty_display_type = 'ARROWS'
ob_cylinder_006.color = (0.0, 0.0, 0.0, 1.0)
ob_cylinder_006.lineart.crease_threshold = 0.0
ob_plane_028.location = (0.003603, -2.297, 0.001579)
ob_plane_028.rotation_euler = (-4.47e-08, -1.49e-08, -15.71)
ob_plane_028.scale = (-1.0, -0.6624, -0.9335)
ob_plane_028.lock_rotations_4d = False
ob_plane_028.empty_display_type = 'ARROWS'
ob_plane_028.color = (0.0, 0.0, 0.0, 1.0)
ob_plane_028.lineart.crease_threshold = 0.0
ob_plane_005.location = (0.003603, -2.297, 0.001579)
ob_plane_005.rotation_euler = (1.571, -0.0, -0.0)
ob_plane_005.scale = (1.0, 0.855, 0.6067)
ob_plane_005.lock_rotations_4d = False
ob_plane_005.empty_display_type = 'ARROWS'
ob_plane_005.color = (0.0, 0.0, 0.0, 1.0)
ob_plane_005.lineart.crease_threshold = 0.0
ob_cylinder_005.location = (0.2036, -2.147, 0.001579)
ob_cylinder_005.rotation_euler = (1.571, 1.51e-07, 1.571)
ob_cylinder_005.scale = (0.75, 0.855, 1.0)
ob_cylinder_005.lock_rotations_4d = False
ob_cylinder_005.empty_display_type = 'ARROWS'
ob_cylinder_005.color = (0.0, 0.0, 0.0, 1.0)
ob_cylinder_005.lineart.crease_threshold = 0.0
ob_cylinder_004.location = (-0.1964, -2.147, 0.001579)
ob_cylinder_004.rotation_euler = (1.571, 1.51e-07, 1.571)
ob_cylinder_004.scale = (0.75, 0.855, 1.0)
ob_cylinder_004.lock_rotations_4d = False
ob_cylinder_004.empty_display_type = 'ARROWS'
ob_cylinder_004.color = (0.0, 0.0, 0.0, 1.0)
ob_cylinder_004.lineart.crease_threshold = 0.0
ob_cylinder_003.location = (0.003603, -2.147, 0.001579)
ob_cylinder_003.rotation_euler = (1.571, 1.51e-07, 1.571)
ob_cylinder_003.scale = (0.075, 0.0855, 0.1)
ob_cylinder_003.lock_rotations_4d = False
ob_cylinder_003.empty_display_type = 'ARROWS'
ob_cylinder_003.color = (0.0, 0.0, 0.0, 1.0)
ob_cylinder_003.lineart.crease_threshold = 0.0
ob_cylinder_002.location = (0.003603, -2.222, 0.001579)
ob_cylinder_002.rotation_euler = (1.571, 1.51e-07, 1.571)
ob_cylinder_002.scale = (0.075, 0.0855, 0.1)
ob_cylinder_002.lock_rotations_4d = False
ob_cylinder_002.empty_display_type = 'ARROWS'
ob_cylinder_002.color = (0.0, 0.0, 0.0, 1.0)
ob_cylinder_002.lineart.crease_threshold = 0.0
ob_cylinder.location = (0.2036, -2.222, 0.001579)
ob_cylinder.rotation_euler = (1.571, 1.51e-07, 1.571)
ob_cylinder.scale = (0.75, 0.855, 1.0)
ob_cylinder.lock_rotations_4d = False
ob_cylinder.empty_display_type = 'ARROWS'
ob_cylinder.color = (0.0, 0.0, 0.0, 1.0)
ob_cylinder.lineart.crease_threshold = 0.0
ob_plane_056.location = (0.003603, -2.297, 0.001579)
ob_plane_056.rotation_euler = (1.49e-08, -1.49e-08, -18.85)
ob_plane_056.scale = (1.0, 0.6067, 0.855)
ob_plane_056.lock_rotations_4d = False
ob_plane_056.empty_display_type = 'ARROWS'
ob_plane_056.color = (0.0, 0.0, 0.0, 1.0)
ob_plane_056.lineart.crease_threshold = 0.0
ob_plane_055.location = (0.003603, -2.297, 0.001579)
ob_plane_055.rotation_euler = (1.571, -0.0, -0.0)
ob_plane_055.scale = (1.0, 0.855, 0.6067)
ob_plane_055.lock_rotations_4d = False
ob_plane_055.empty_display_type = 'ARROWS'
ob_plane_055.color = (0.0, 0.0, 0.0, 1.0)
ob_plane_055.lineart.crease_threshold = 0.0
ob_plane_004.location = (0.003603, -2.297, 0.001579)
ob_plane_004.rotation_euler = (1.49e-08, -1.49e-08, -18.85)
ob_plane_004.scale = (0.9947, 0.6035, 0.8504)
ob_plane_004.lock_rotations_4d = False
ob_plane_004.empty_display_type = 'ARROWS'
ob_plane_004.color = (0.0, 0.0, 0.0, 1.0)
ob_plane_004.lineart.crease_threshold = 0.0
ob_plane_001.location = (0.003603, -2.297, 0.001579)
ob_plane_001.rotation_euler = (1.49e-08, -1.49e-08, -18.85)
ob_plane_001.scale = (1.0, 0.6067, 0.855)
ob_plane_001.lock_rotations_4d = False
ob_plane_001.empty_display_type = 'ARROWS'
ob_plane_001.color = (0.0, 0.0, 0.0, 1.0)
ob_plane_001.lineart.crease_threshold = 0.0
ob_cylinder_011.location = (0.2036, -2.447, 0.001579)
ob_cylinder_011.rotation_euler = (1.571, 1.51e-07, 1.571)
ob_cylinder_011.scale = (0.75, 0.855, 1.0)
ob_cylinder_011.lock_rotations_4d = False
ob_cylinder_011.empty_display_type = 'ARROWS'
ob_cylinder_011.color = (0.0, 0.0, 0.0, 1.0)
ob_cylinder_011.lineart.crease_threshold = 0.0
ob_cylinder_010.location = (-0.1964, -2.447, 0.001579)
ob_cylinder_010.rotation_euler = (1.571, 1.51e-07, 1.571)
ob_cylinder_010.scale = (0.75, 0.855, 1.0)
ob_cylinder_010.lock_rotations_4d = False
ob_cylinder_010.empty_display_type = 'ARROWS'
ob_cylinder_010.color = (0.0, 0.0, 0.0, 1.0)
ob_cylinder_010.lineart.crease_threshold = 0.0
ob_cylinder_009.location = (0.003603, -2.447, 0.001579)
ob_cylinder_009.rotation_euler = (1.571, 1.51e-07, 1.571)
ob_cylinder_009.scale = (0.075, 0.0855, 0.1)
ob_cylinder_009.lock_rotations_4d = False
ob_cylinder_009.empty_display_type = 'ARROWS'
ob_cylinder_009.color = (0.0, 0.0, 0.0, 1.0)
ob_cylinder_009.lineart.crease_threshold = 0.0
ob_plane.location = (0.003603, -2.297, 0.001579)
ob_plane.rotation_euler = (1.49e-08, -1.49e-08, -18.85)
ob_plane.scale = (0.9833, 0.5966, 0.8408)
ob_plane.lock_rotations_4d = False
ob_plane.empty_display_type = 'ARROWS'
ob_plane.color = (0.0, 0.0, 0.0, 1.0)
ob_plane.lineart.crease_threshold = 0.0
ob_camera.location = (10.0, -10.0, 10.0)
ob_camera.rotation_euler = (1.047, 0.0, 0.7854)
ob_camera.lock_rotations_4d = False
ob_camera.empty_display_type = 'ARROWS'
ob_camera.color = (0.0, 0.0, 0.0, 1.0)
ob_camera.lineart.crease_threshold = 0.0
ob_sphere.location = (-0.02993, 0.1261, 0.07312)
ob_sphere.rotation_euler = (1.571, -0.0, 1.571)
ob_sphere.lock_rotations_4d = False
ob_sphere.empty_display_type = 'ARROWS'
ob_sphere.color = (0.0, 0.0, 0.0, 1.0)
ob_sphere.show_instancer_for_render = False
ob_sphere.instance_type = 'VERTS'
ob_sphere.use_instance_vertices_rotation = True
ob_sphere.lineart.crease_threshold = 0.0
ob_lamp_001.parent = ob_sphere
ob_lamp_001.matrix_parent_inverse = Matrix(((-4.371e-08, 1.0, -2.118e-22, -0.1261), (4.371e-08, 1.911e-15, 1.0, -0.07312), (1.0, 4.371e-08, -4.371e-08, 0.02993), (0.0, 0.0, 0.0, 1.0)))
ob_lamp_001.location = (-0.02993, 0.1261, 0.07312)
ob_lamp_001.rotation_euler = (1.571, -0.0, 1.571)
ob_lamp_001.lock_rotations_4d = False
ob_lamp_001.empty_display_type = 'ARROWS'
ob_lamp_001.color = (0.0, 0.0, 0.0, 1.0)
ob_lamp_001.lineart.crease_threshold = 0.0

# ---- collection membership
col_collection_1.objects.link(ob_plane_014)
col_collection_1.objects.link(ob_plane_003)
col_collection_1.objects.link(ob_cylinder_007)
col_collection_1.objects.link(ob_cylinder_001)
col_collection_1.objects.link(ob_plane_013)
col_collection_1.objects.link(ob_plane_012)
col_collection_1.objects.link(ob_plane_011)
col_collection_1.objects.link(ob_plane_009)
col_collection_1.objects.link(ob_plane_007)
col_collection_1.objects.link(ob_plane_006)
col_collection_1.objects.link(ob_plane_002)
col_collection_1.objects.link(ob_plane_021)
col_collection_1.objects.link(ob_plane_019)
col_collection_1.objects.link(ob_plane_017)
col_collection_1.objects.link(ob_plane_015)
col_collection_1.objects.link(ob_plane_010)
col_collection_1.objects.link(ob_plane_008)
col_collection_1.objects.link(ob_cylinder_006)
col_collection_1.objects.link(ob_plane_028)
col_collection_1.objects.link(ob_plane_005)
col_collection_1.objects.link(ob_cylinder_005)
col_collection_1.objects.link(ob_cylinder_004)
col_collection_1.objects.link(ob_cylinder_003)
col_collection_1.objects.link(ob_cylinder_002)
col_collection_1.objects.link(ob_cylinder)
col_collection_1.objects.link(ob_plane_056)
col_collection_1.objects.link(ob_plane_055)
col_collection_1.objects.link(ob_plane_004)
col_collection_1.objects.link(ob_plane_001)
col_collection_1.objects.link(ob_cylinder_011)
col_collection_1.objects.link(ob_cylinder_010)
col_collection_1.objects.link(ob_cylinder_009)
col_collection_1.objects.link(ob_plane)
col_collection_2.objects.link(ob_camera)
col_collection_3.objects.link(ob_sphere)
col_collection_3.objects.link(ob_lamp_001)

# ---- scene / render settings (as saved in the file)
scene.camera = ob_camera
scene.frame_start = 1; scene.frame_end = 250; scene.frame_set(1)
scene.render.engine = 'BLENDER_EEVEE_NEXT'
scene.render.image_settings.color_mode = 'RGB'
scene.render.image_settings.compression = 90
scene.render.resolution_x = 128
scene.render.resolution_y = 128
scene.render.pixel_aspect_x = 100.0
scene.render.pixel_aspect_y = 100.0
scene.render.fps = 25
scene.render.dither_intensity = 0.0
scene.render.use_compositing = False
scene.render.use_sequencer = False
scene.render.bake_margin = 2
scene.render.bake_bias = 0.0
scene.render.use_stamp_time = False
scene.render.use_stamp_date = False
scene.render.use_stamp_frame = False
scene.render.use_stamp_camera = False
scene.render.use_stamp_scene = False
scene.render.use_stamp_filename = False
scene.render.use_stamp_render_time = False
scene.render.stamp_font_size = 0
scene.cycles.use_denoising = False
scene.cycles.samples = 10
scene.cycles.sampling_pattern = 'TABULATED_SOBOL'
scene.cycles.light_sampling_threshold = 0.0
scene.cycles.use_adaptive_sampling = False
scene.cycles.use_light_tree = False
scene.cycles.blur_glossy = 0.0
scene.cycles.volume_bounces = 1
scene.cycles.pixel_filter_type = 'GAUSSIAN'
scene.cycles.sample_clamp_indirect = 0.0
scene.view_settings.view_transform = 'Raw'
bpy.context.view_layer.update()
